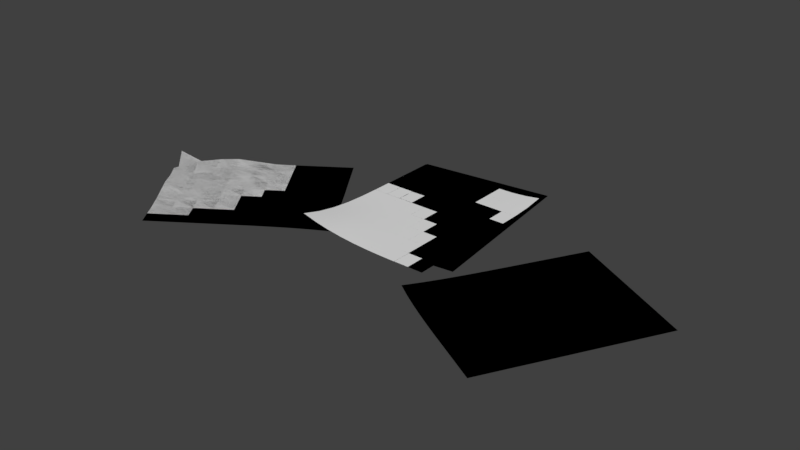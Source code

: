 # Source: papers01.blend  (saved by Blender 2.78.0; exported with 4.5.12 LTS)
import bpy
from mathutils import Matrix  # noqa: F401  (used for matrix-valued properties, if any)

bpy.ops.wm.read_factory_settings(use_empty=True)
scene = bpy.context.scene
scene.name = 'Scene'

# ---- collections
col_collection_1 = bpy.data.collections.new('Collection 1'); scene.collection.children.link(col_collection_1)

# ---- world
world_world = bpy.data.worlds.new('World'); scene.world = world_world
world_world.color = (0.05088, 0.05088, 0.05088)
world_world.use_sun_shadow = False
world_world.sun_shadow_jitter_overblur = 0.0
world_world.cycles.sampling_method = 'MANUAL'

# ---- meshes
me_plane = bpy.data.meshes.new('Plane')
me_plane.from_pydata([(0.085, -0.11, 0.001194), (-0.08952, -0.1057, 0.0131), (0.085, 0.11, 0.005636), (-0.085, 0.11, 0.001194), (0.085, 0.11, 0.005636), (-0.085, 0.11, 0.001194), (0.085, -0.11, 0.001194), (-0.08952, -0.1057, 0.0131), (0.085, -0.08556, 0.001194), (0.085, -0.06111, 0.001194), (0.085, -0.03667, 0.001194), (0.085, -0.01222, 0.001194), (0.085, 0.01222, 0.001194), (0.085, 0.03667, 0.001194), (0.085, 0.06111, 0.001211), (0.085, 0.08556, 0.002446), (0.06611, 0.11, 0.002999), (0.04722, 0.11, 0.00153), (0.02833, 0.11, 0.001194), (0.009444, 0.11, 0.001194), (-0.009444, 0.11, 0.001194), (-0.02833, 0.11, 0.001194), (-0.04722, 0.11, 0.001194), (-0.06611, 0.11, 0.001194), (-0.085, 0.08556, 0.001194), (-0.085, 0.06111, 0.001194), (-0.085, 0.03667, 0.001194), (-0.085, 0.01226, 0.00121), (-0.08504, -0.01194, 0.001482), (-0.08533, -0.03588, 0.002408), (-0.08605, -0.05954, 0.004388), (-0.08739, -0.08284, 0.007819), (-0.06952, -0.1075, 0.009592), (-0.04965, -0.1088, 0.006785), (-0.02993, -0.1095, 0.004625), (-0.01037, -0.1099, 0.003054), (0.009011, -0.11, 0.002006), (0.02821, -0.11, 0.001411), (0.04722, -0.11, 0.001198), (0.06611, -0.11, 0.001194), (0.06611, 0.08556, 0.00193), (0.06611, 0.06111, 0.001194), (0.06611, 0.03667, 0.001194), (0.06611, 0.01222, 0.001194), (0.06611, -0.01222, 0.001194), (0.06611, -0.03667, 0.001194), (0.06611, -0.06111, 0.001194), (0.06611, -0.08556, 0.001194), (0.04722, 0.08556, 0.001277), (0.04722, 0.06111, 0.001194), (0.04722, 0.03667, 0.001194), (0.04722, 0.01222, 0.001194), (0.04722, -0.01222, 0.001194), (0.04722, -0.03667, 0.001194), (0.04722, -0.06111, 0.001194), (0.04722, -0.08556, 0.001194), (0.02833, 0.08556, 0.001194), (0.02833, 0.06111, 0.001194), (0.02833, 0.03667, 0.001194), (0.02833, 0.01222, 0.001194), (0.02833, -0.01222, 0.001194), (0.02833, -0.03667, 0.001194), (0.02831, -0.06112, 0.001226), (0.02826, -0.08558, 0.001321), (0.009444, 0.08556, 0.001194), (0.009444, 0.06111, 0.001194), (0.009444, 0.03667, 0.001194), (0.009444, 0.01222, 0.001194), (0.009444, -0.01222, 0.001194), (0.009423, -0.03667, 0.001231), (0.009324, -0.06113, 0.001414), (0.009157, -0.08559, 0.001728), (-0.009444, 0.08556, 0.001194), (-0.009444, 0.06111, 0.001194), (-0.009444, 0.03667, 0.001194), (-0.009444, 0.01222, 0.001194), (-0.009448, -0.01222, 0.001204), (-0.009522, -0.03665, 0.00136), (-0.009741, -0.06106, 0.001802), (-0.01008, -0.08547, 0.002471), (-0.02833, 0.08556, 0.001194), (-0.02833, 0.06111, 0.001194), (-0.02833, 0.03667, 0.001194), (-0.02833, 0.01222, 0.001194), (-0.02835, -0.01219, 0.001246), (-0.02849, -0.03654, 0.001589), (-0.02886, -0.06085, 0.002399), (-0.02942, -0.08515, 0.003589), (-0.04722, 0.08556, 0.001194), (-0.04722, 0.06111, 0.001194), (-0.04722, 0.03667, 0.001194), (-0.04722, 0.01223, 0.001196), (-0.04725, -0.01212, 0.001323), (-0.04746, -0.03635, 0.001892), (-0.04799, -0.06047, 0.003154), (-0.04885, -0.08455, 0.005069), (-0.06611, 0.08556, 0.001194), (-0.06611, 0.06111, 0.001194), (-0.06611, 0.03667, 0.001194), (-0.06611, 0.01224, 0.001202), (-0.06615, -0.01202, 0.001413), (-0.06641, -0.0361, 0.0022), (-0.06708, -0.05998, 0.00391), (-0.06825, -0.08367, 0.006724), (0.085, 0.08556, 0.002446), (0.085, 0.06111, 0.001211), (0.085, 0.03667, 0.001194), (0.085, 0.01222, 0.001194), (0.085, -0.01222, 0.001194), (0.085, -0.03667, 0.001194), (0.085, -0.06111, 0.001194), (0.085, -0.08556, 0.001194), (0.06611, -0.11, 0.001194), (0.04722, -0.11, 0.001198), (0.02821, -0.11, 0.001411), (0.009011, -0.11, 0.002006), (-0.01037, -0.1099, 0.003054), (-0.02993, -0.1095, 0.004625), (-0.04965, -0.1088, 0.006785), (-0.06952, -0.1075, 0.009592), (-0.08739, -0.08284, 0.007819), (-0.08605, -0.05954, 0.004388), (-0.08533, -0.03588, 0.002408), (-0.08504, -0.01194, 0.001482), (-0.085, 0.01226, 0.00121), (-0.085, 0.03667, 0.001194), (-0.085, 0.06111, 0.001194), (-0.085, 0.08556, 0.001194), (-0.06611, 0.11, 0.001194), (-0.04722, 0.11, 0.001194), (-0.02833, 0.11, 0.001194), (-0.009444, 0.11, 0.001194), (0.009444, 0.11, 0.001194), (0.02833, 0.11, 0.001194), (0.04722, 0.11, 0.00153), (0.06611, 0.11, 0.002999), (0.06611, -0.08556, 0.001194), (0.06611, -0.06111, 0.001194), (0.06611, -0.03667, 0.001194), (0.06611, -0.01222, 0.001194), (0.06611, 0.01222, 0.001194), (0.06611, 0.03667, 0.001194), (0.06611, 0.06111, 0.001194), (0.06611, 0.08556, 0.00193), (0.04722, -0.08556, 0.001194), (0.04722, -0.06111, 0.001194), (0.04722, -0.03667, 0.001194), (0.04722, -0.01222, 0.001194), (0.04722, 0.01222, 0.001194), (0.04722, 0.03667, 0.001194), (0.04722, 0.06111, 0.001194), (0.04722, 0.08556, 0.001277), (0.02826, -0.08558, 0.001321), (0.02831, -0.06112, 0.001226), (0.02833, -0.03667, 0.001194), (0.02833, -0.01222, 0.001194), (0.02833, 0.01222, 0.001194), (0.02833, 0.03667, 0.001194), (0.02833, 0.06111, 0.001194), (0.02833, 0.08556, 0.001194), (0.009157, -0.08559, 0.001728), (0.009324, -0.06113, 0.001414), (0.009423, -0.03667, 0.001231), (0.009444, -0.01222, 0.001194), (0.009444, 0.01222, 0.001194), (0.009444, 0.03667, 0.001194), (0.009444, 0.06111, 0.001194), (0.009444, 0.08556, 0.001194), (-0.01008, -0.08547, 0.002471), (-0.009741, -0.06106, 0.001802), (-0.009522, -0.03665, 0.00136), (-0.009448, -0.01222, 0.001204), (-0.009444, 0.01222, 0.001194), (-0.009444, 0.03667, 0.001194), (-0.009444, 0.06111, 0.001194), (-0.009444, 0.08556, 0.001194), (-0.02942, -0.08515, 0.003589), (-0.02886, -0.06085, 0.002399), (-0.02849, -0.03654, 0.001589), (-0.02835, -0.01219, 0.001246), (-0.02833, 0.01222, 0.001194), (-0.02833, 0.03667, 0.001194), (-0.02833, 0.06111, 0.001194), (-0.02833, 0.08556, 0.001194), (-0.04885, -0.08455, 0.005069), (-0.04799, -0.06047, 0.003154), (-0.04746, -0.03635, 0.001892), (-0.04725, -0.01212, 0.001323), (-0.04722, 0.01223, 0.001196), (-0.04722, 0.03667, 0.001194), (-0.04722, 0.06111, 0.001194), (-0.04722, 0.08556, 0.001194), (-0.06825, -0.08367, 0.006724), (-0.06708, -0.05998, 0.00391), (-0.06641, -0.0361, 0.0022), (-0.06615, -0.01202, 0.001413), (-0.06611, 0.01224, 0.001202), (-0.06611, 0.03667, 0.001194), (-0.06611, 0.06111, 0.001194), (-0.06611, 0.08556, 0.001194), (0.2342, -0.2308, 0.0), (0.08395, -0.1419, 0.0), (0.3415, -0.03878, 0.0), (0.1932, 0.04418, 0.0), (0.3415, -0.03878, 0.0), (0.1932, 0.04418, 0.0), (0.2342, -0.2308, 0.0), (0.08395, -0.1419, 0.0), (0.2461, -0.2095, 0.0), (0.258, -0.1881, 0.0), (0.27, -0.1668, 0.0), (0.2819, -0.1455, 0.0), (0.2938, -0.1241, 0.0), (0.3057, -0.1028, 0.0), (0.3177, -0.08146, 0.0), (0.3296, -0.06012, 0.0), (0.325, -0.02957, 0.0), (0.3086, -0.02035, 0.0), (0.2921, -0.01113, 0.0), (0.2756, -0.001912, 0.0), (0.2591, 0.007306, 0.0), (0.2426, 0.01652, 0.0), (0.2261, 0.02574, 0.0), (0.2096, 0.03496, 0.0), (0.1812, 0.02284, 0.0), (0.1693, 0.001507, 0.0), (0.1574, -0.01983, 0.0), (0.1455, -0.04114, 0.0), (0.1336, -0.06223, 0.0), (0.1217, -0.08299, 0.0), (0.1095, -0.1033, 0.0), (0.09695, -0.123, 0.0), (0.1005, -0.1533, 0.0), (0.1172, -0.164, 0.0), (0.1341, -0.1743, 0.0), (0.151, -0.1842, 0.0), (0.1678, -0.1938, 0.0), (0.1846, -0.2031, 0.0), (0.2012, -0.2124, 0.0), (0.2177, -0.2216, 0.0), (0.3131, -0.0509, 0.0), (0.3012, -0.07224, 0.0), (0.2893, -0.09357, 0.0), (0.2773, -0.1149, 0.0), (0.2654, -0.1362, 0.0), (0.2535, -0.1576, 0.0), (0.2415, -0.1789, 0.0), (0.2296, -0.2003, 0.0), (0.2966, -0.04168, 0.0), (0.2847, -0.06302, 0.0), (0.2728, -0.08436, 0.0), (0.2608, -0.1057, 0.0), (0.2489, -0.127, 0.0), (0.237, -0.1484, 0.0), (0.2251, -0.1697, 0.0), (0.2131, -0.191, 0.0), (0.2801, -0.03247, 0.0), (0.2682, -0.0538, 0.0), (0.2563, -0.07514, 0.0), (0.2444, -0.09647, 0.0), (0.2324, -0.1178, 0.0), (0.2205, -0.1391, 0.0), (0.2085, -0.1605, 0.0), (0.1966, -0.1818, 0.0), (0.2637, -0.02325, 0.0), (0.2517, -0.04458, 0.0), (0.2398, -0.06592, 0.0), (0.2279, -0.08726, 0.0), (0.2159, -0.1086, 0.0), (0.204, -0.1299, 0.0), (0.192, -0.1512, 0.0), (0.1799, -0.1725, 0.0), (0.2472, -0.01403, 0.0), (0.2352, -0.03537, 0.0), (0.2233, -0.0567, 0.0), (0.2114, -0.07804, 0.0), (0.1995, -0.09937, 0.0), (0.1875, -0.1207, 0.0), (0.1754, -0.1419, 0.0), (0.1632, -0.163, 0.0), (0.2307, -0.004812, 0.0), (0.2188, -0.02615, 0.0), (0.2068, -0.04748, 0.0), (0.1949, -0.06882, 0.0), (0.183, -0.09012, 0.0), (0.171, -0.1113, 0.0), (0.1588, -0.1323, 0.0), (0.1464, -0.1533, 0.0), (0.2142, 0.004406, 0.0), (0.2023, -0.01693, 0.0), (0.1903, -0.03827, 0.0), (0.1784, -0.0596, 0.0), (0.1665, -0.08083, 0.0), (0.1545, -0.1019, 0.0), (0.1423, -0.1227, 0.0), (0.1298, -0.1433, 0.0), (0.1977, 0.01362, 0.0), (0.1858, -0.007711, 0.0), (0.1739, -0.02905, 0.0), (0.1619, -0.05037, 0.0), (0.1501, -0.07153, 0.0), (0.1381, -0.09241, 0.0), (0.1258, -0.1129, 0.0), (0.1133, -0.133, 0.0), (0.3296, -0.06012, 0.0), (0.3177, -0.08146, 0.0), (0.3057, -0.1028, 0.0), (0.2938, -0.1241, 0.0), (0.2819, -0.1455, 0.0), (0.27, -0.1668, 0.0), (0.258, -0.1881, 0.0), (0.2461, -0.2095, 0.0), (0.2177, -0.2216, 0.0), (0.2012, -0.2124, 0.0), (0.1846, -0.2031, 0.0), (0.1678, -0.1938, 0.0), (0.151, -0.1842, 0.0), (0.1341, -0.1743, 0.0), (0.1172, -0.164, 0.0), (0.1005, -0.1533, 0.0), (0.09695, -0.123, 0.0), (0.1095, -0.1033, 0.0), (0.1217, -0.08299, 0.0), (0.1336, -0.06223, 0.0), (0.1455, -0.04114, 0.0), (0.1574, -0.01983, 0.0), (0.1693, 0.001507, 0.0), (0.1812, 0.02284, 0.0), (0.2096, 0.03496, 0.0), (0.2261, 0.02574, 0.0), (0.2426, 0.01652, 0.0), (0.2591, 0.007306, 0.0), (0.2756, -0.001912, 0.0), (0.2921, -0.01113, 0.0), (0.3086, -0.02035, 0.0), (0.325, -0.02957, 0.0), (0.2296, -0.2003, 0.0), (0.2415, -0.1789, 0.0), (0.2535, -0.1576, 0.0), (0.2654, -0.1362, 0.0), (0.2773, -0.1149, 0.0), (0.2893, -0.09357, 0.0), (0.3012, -0.07224, 0.0), (0.3131, -0.0509, 0.0), (0.2131, -0.191, 0.0), (0.2251, -0.1697, 0.0), (0.237, -0.1484, 0.0), (0.2489, -0.127, 0.0), (0.2608, -0.1057, 0.0), (0.2728, -0.08436, 0.0), (0.2847, -0.06302, 0.0), (0.2966, -0.04168, 0.0), (0.1966, -0.1818, 0.0), (0.2085, -0.1605, 0.0), (0.2205, -0.1391, 0.0), (0.2324, -0.1178, 0.0), (0.2444, -0.09647, 0.0), (0.2563, -0.07514, 0.0), (0.2682, -0.0538, 0.0), (0.2801, -0.03247, 0.0), (0.1799, -0.1725, 0.0), (0.192, -0.1512, 0.0), (0.204, -0.1299, 0.0), (0.2159, -0.1086, 0.0), (0.2279, -0.08726, 0.0), (0.2398, -0.06592, 0.0), (0.2517, -0.04458, 0.0), (0.2637, -0.02325, 0.0), (0.1632, -0.163, 0.0), (0.1754, -0.1419, 0.0), (0.1875, -0.1207, 0.0), (0.1995, -0.09937, 0.0), (0.2114, -0.07804, 0.0), (0.2233, -0.0567, 0.0), (0.2352, -0.03537, 0.0), (0.2472, -0.01403, 0.0), (0.1464, -0.1533, 0.0), (0.1588, -0.1323, 0.0), (0.171, -0.1113, 0.0), (0.183, -0.09012, 0.0), (0.1949, -0.06882, 0.0), (0.2068, -0.04748, 0.0), (0.2188, -0.02615, 0.0), (0.2307, -0.004812, 0.0), (0.1298, -0.1433, 0.0), (0.1423, -0.1227, 0.0), (0.1545, -0.1019, 0.0), (0.1665, -0.08083, 0.0), (0.1784, -0.0596, 0.0), (0.1903, -0.03827, 0.0), (0.2023, -0.01693, 0.0), (0.2142, 0.004406, 0.0), (0.1133, -0.133, 0.0), (0.1258, -0.1129, 0.0), (0.1381, -0.09241, 0.0), (0.1501, -0.07153, 0.0), (0.1619, -0.05037, 0.0), (0.1739, -0.02905, 0.0), (0.1858, -0.007711, 0.0), (0.1977, 0.01362, 0.0), (-0.08567, -0.09644, 0.0), (-0.106, -0.1087, 0.0), (-0.1261, -0.1216, 0.0), (-0.1462, -0.1348, 0.0), (-0.332, -0.078, 0.01367), (-0.2367, -0.2188, 0.0), (-0.1497, 0.04525, 0.0), (-0.05552, -0.1017, 0.0), (-0.17, 0.03156, 0.0), (-0.1902, 0.01786, 0.0), (-0.2105, 0.004168, 0.0), (-0.2307, -0.009527, 0.0002027), (-0.251, -0.02322, 0.002814), (-0.2712, -0.03692, 0.005584), (-0.2915, -0.05061, 0.004139), (-0.3117, -0.06431, 0.0005456), (-0.3214, -0.09365, 0.0001194), (-0.3108, -0.1093, 0.006763), (-0.3002, -0.1249, 0.004991), (-0.2896, -0.1406, 0.00583), (-0.279, -0.1562, 0.00379), (-0.2685, -0.1719, 0.001239), (-0.2579, -0.1875, 5.815e-05), (-0.2473, -0.2032, 0.0), (-0.2165, -0.2051, 0.0), (-0.1962, -0.1914, 0.0), (-0.176, -0.1777, 0.0), (-0.1558, -0.1641, 0.0), (-0.1357, -0.1505, 0.0), (-0.1157, -0.1374, 0.0), (-0.09569, -0.1247, 0.0), (-0.07563, -0.1128, 0.0), (-0.06518, -0.08412, 0.0), (-0.07529, -0.06697, 0.0), (-0.08573, -0.05021, 0.0), (-0.09637, -0.0338, 0.0), (-0.1071, -0.01767, 0.0), (-0.1179, -0.001772, 0.0), (-0.1286, 0.01396, 0.0), (-0.1391, 0.02961, 0.0), (-0.3011, -0.07995, 0.006053), (-0.2809, -0.06626, 0.001281), (-0.2606, -0.05256, 0.0003544), (-0.2404, -0.03887, 0.0004583), (-0.2201, -0.02517, 0.0005744), (-0.1999, -0.01148, 0.0), (-0.1796, 0.002216, 0.0), (-0.1594, 0.01591, 0.0), (-0.2905, -0.0956, 0.0005866), (-0.2703, -0.0819, 0.002863), (-0.25, -0.06821, 0.00496), (-0.2298, -0.05451, 0.002703), (-0.2096, -0.04082, 0.0001196), (-0.1893, -0.02712, 0.0), (-0.1691, -0.01343, 0.0), (-0.1488, 0.0002649, 0.0), (-0.28, -0.1112, 0.002432), (-0.2597, -0.09755, 0.001114), (-0.2395, -0.08386, 0.003678), (-0.2192, -0.07016, 0.000179), (-0.199, -0.05647, 3.849e-06), (-0.1787, -0.04277, 0.0), (-0.1585, -0.02909, 0.0), (-0.1382, -0.01543, 0.0), (-0.2694, -0.1269, 0.003862), (-0.2491, -0.1132, 0.0005381), (-0.2289, -0.0995, 0.001202), (-0.2086, -0.08581, 6.257e-05), (-0.1884, -0.07211, 0.0), (-0.1681, -0.05843, 0.0), (-0.1478, -0.04481, 0.0), (-0.1275, -0.03125, 0.0), (-0.2588, -0.1425, 0.002602), (-0.2385, -0.1288, 0.0001646), (-0.2183, -0.1151, 0.0007744), (-0.1981, -0.1015, 0.0), (-0.1778, -0.08776, 0.0), (-0.1575, -0.07414, 0.0), (-0.1372, -0.06064, 0.0), (-0.1168, -0.04724, 0.0), (-0.2482, -0.1582, 0.0005096), (-0.228, -0.1445, 2.924e-05), (-0.2077, -0.1308, 5.212e-06), (-0.1875, -0.1171, 0.0), (-0.1672, -0.1034, 0.0), (-0.147, -0.08991, 0.0), (-0.1266, -0.07659, 0.0), (-0.1062, -0.06345, 0.0), (-0.2376, -0.1738, 6.364e-05), (-0.2174, -0.1601, 0.0), (-0.1971, -0.1464, 0.0), (-0.1769, -0.1327, 0.0), (-0.1567, -0.1191, 0.0), (-0.1365, -0.1057, 0.0), (-0.1162, -0.09266, 0.0), (-0.09582, -0.07987, 0.0), (-0.227, -0.1895, 0.0), (-0.2068, -0.1758, 0.0), (-0.1866, -0.1621, 0.0), (-0.1663, -0.1484, 0.0), (-0.1462, -0.1348, 0.0), (-0.1261, -0.1216, 0.0), (-0.106, -0.1087, 0.0), (-0.08567, -0.09644, 0.0), (-0.1663, -0.1484, 0.0), (-0.1866, -0.1621, 0.0), (-0.2068, -0.1758, 0.0), (-0.227, -0.1895, 0.0), (-0.09582, -0.07987, 0.0), (-0.1162, -0.09266, 0.0), (-0.1365, -0.1057, 0.0), (-0.1567, -0.1191, 0.0), (-0.1769, -0.1327, 0.0), (-0.1971, -0.1464, 0.0), (-0.2174, -0.1601, 0.0), (-0.2376, -0.1738, 6.364e-05), (-0.1062, -0.06345, 0.0), (-0.1266, -0.07659, 0.0), (-0.147, -0.08991, 0.0), (-0.1672, -0.1034, 0.0), (-0.1875, -0.1171, 0.0), (-0.2077, -0.1308, 5.212e-06), (-0.228, -0.1445, 2.924e-05), (-0.2482, -0.1582, 0.0005096), (-0.1168, -0.04724, 0.0), (-0.1372, -0.06064, 0.0), (-0.1575, -0.07414, 0.0), (-0.1778, -0.08776, 0.0), (-0.1981, -0.1015, 0.0), (-0.2183, -0.1151, 0.0007744), (-0.2385, -0.1288, 0.0001646), (-0.2588, -0.1425, 0.002602), (-0.1275, -0.03125, 0.0), (-0.1478, -0.04481, 0.0), (-0.1681, -0.05843, 0.0), (-0.1884, -0.07211, 0.0), (-0.2086, -0.08581, 6.257e-05), (-0.2289, -0.0995, 0.001202), (-0.2491, -0.1132, 0.0005381), (-0.2694, -0.1269, 0.003862), (-0.1382, -0.01543, 0.0), (-0.1585, -0.02909, 0.0), (-0.1787, -0.04277, 0.0), (-0.199, -0.05647, 3.849e-06), (-0.2192, -0.07016, 0.000179), (-0.2395, -0.08386, 0.003678), (-0.2597, -0.09755, 0.001114), (-0.28, -0.1112, 0.002432), (-0.1488, 0.0002649, 0.0), (-0.1691, -0.01343, 0.0), (-0.1893, -0.02712, 0.0), (-0.2096, -0.04082, 0.0001196), (-0.2298, -0.05451, 0.002703), (-0.25, -0.06821, 0.00496), (-0.2703, -0.0819, 0.002863), (-0.2905, -0.0956, 0.0005866), (-0.1594, 0.01591, 0.0), (-0.1796, 0.002216, 0.0), (-0.1999, -0.01148, 0.0), (-0.2201, -0.02517, 0.0005744), (-0.2404, -0.03887, 0.0004583), (-0.2606, -0.05256, 0.0003544), (-0.2809, -0.06626, 0.001281), (-0.3011, -0.07995, 0.006053), (-0.1391, 0.02961, 0.0), (-0.1286, 0.01396, 0.0), (-0.1179, -0.001772, 0.0), (-0.1071, -0.01767, 0.0), (-0.09637, -0.0338, 0.0), (-0.08573, -0.05021, 0.0), (-0.07529, -0.06697, 0.0), (-0.06518, -0.08412, 0.0), (-0.07563, -0.1128, 0.0), (-0.09569, -0.1247, 0.0), (-0.1157, -0.1374, 0.0), (-0.1357, -0.1505, 0.0), (-0.1558, -0.1641, 0.0), (-0.176, -0.1777, 0.0), (-0.1962, -0.1914, 0.0), (-0.2165, -0.2051, 0.0), (-0.2473, -0.2032, 0.0), (-0.2579, -0.1875, 5.815e-05), (-0.2685, -0.1719, 0.001239), (-0.279, -0.1562, 0.00379), (-0.2896, -0.1406, 0.00583), (-0.3002, -0.1249, 0.004991), (-0.3108, -0.1093, 0.006763), (-0.3214, -0.09365, 0.0001194), (-0.3117, -0.06431, 0.0005456), (-0.2915, -0.05061, 0.004139), (-0.2712, -0.03692, 0.005584), (-0.251, -0.02322, 0.002814), (-0.2307, -0.009527, 0.0002027), (-0.2105, 0.004168, 0.0), (-0.1902, 0.01786, 0.0), (-0.17, 0.03156, 0.0), (-0.05552, -0.1017, 0.0), (-0.1497, 0.04525, 0.0), (-0.2367, -0.2188, 0.0), (-0.332, -0.078, 0.01367), (0.1075, -0.08613, 7.451e-09), (-0.06641, -0.1012, 7.451e-09), (0.08315, 0.1325, 7.451e-09), (-0.08581, 0.1137, 7.451e-09), (0.08315, 0.1325, 7.451e-09), (-0.08581, 0.1137, 7.451e-09), (0.1075, -0.08613, 7.451e-09), (-0.06641, -0.1012, 7.451e-09), (0.1048, -0.06183, 7.451e-09), (0.1021, -0.03754, 7.451e-09), (0.09939, -0.01324, 7.451e-09), (0.09668, 0.01105, 7.451e-09), (0.09398, 0.03534, 7.451e-09), (0.09127, 0.05964, 7.451e-09), (0.08856, 0.08393, 7.451e-09), (0.08585, 0.1082, 7.451e-09), (0.06437, 0.1304, 7.451e-09), (0.0456, 0.1283, 7.451e-09), (0.02683, 0.1262, 7.451e-09), (0.008055, 0.1242, 7.451e-09), (-0.01072, 0.1221, 7.451e-09), (-0.02949, 0.12, 7.451e-09), (-0.04826, 0.1179, 7.451e-09), (-0.06704, 0.1158, 7.451e-09), (-0.0831, 0.0894, 7.451e-09), (-0.08039, 0.0651, 7.451e-09), (-0.07769, 0.04081, 7.451e-09), (-0.07498, 0.01655, 7.451e-09), (-0.07234, -0.0075, 7.451e-09), (-0.06998, -0.03133, 7.451e-09), (-0.06808, -0.05492, 7.451e-09), (-0.06683, -0.07823, 7.451e-09), (-0.04633, -0.1008, 7.451e-09), (-0.02645, -0.09983, 7.451e-09), (-0.006762, -0.09838, 7.451e-09), (0.01272, -0.09659, 7.451e-09), (0.03199, -0.09458, 7.451e-09), (0.05107, -0.09245, 7.451e-09), (0.06997, -0.09031, 7.451e-09), (0.08874, -0.08822, 7.451e-09), (0.06708, 0.1061, 7.451e-09), (0.06979, 0.08184, 7.451e-09), (0.0725, 0.05755, 7.451e-09), (0.0752, 0.03325, 7.451e-09), (0.07791, 0.008958, 7.451e-09), (0.08062, -0.01534, 7.451e-09), (0.08333, -0.03963, 7.451e-09), (0.08603, -0.06392, 7.451e-09), (0.04831, 0.104, 7.451e-09), (0.05102, 0.07975, 7.451e-09), (0.05372, 0.05545, 7.451e-09), (0.05643, 0.03116, 7.451e-09), (0.05914, 0.006866, 7.451e-09), (0.06185, -0.01743, 7.451e-09), (0.06455, -0.04172, 7.451e-09), (0.06726, -0.06602, 7.451e-09), (0.02954, 0.102, 7.451e-09), (0.03224, 0.07766, 7.451e-09), (0.03495, 0.05336, 7.451e-09), (0.03766, 0.02907, 7.451e-09), (0.04037, 0.004774, 7.451e-09), (0.04307, -0.01952, 7.451e-09), (0.04576, -0.04383, 7.451e-09), (0.04842, -0.06814, 7.451e-09), (0.01076, 0.09986, 7.451e-09), (0.01347, 0.07556, 7.451e-09), (0.01618, 0.05127, 7.451e-09), (0.01889, 0.02698, 7.451e-09), (0.02159, 0.002682, 7.451e-09), (0.02428, -0.02162, 7.451e-09), (0.02689, -0.04594, 7.451e-09), (0.02943, -0.07026, 7.451e-09), (-0.00801, 0.09777, 7.451e-09), (-0.005302, 0.07347, 7.451e-09), (-0.002595, 0.04918, 7.451e-09), (0.0001123, 0.02488, 7.451e-09), (0.002815, 0.0005924, 7.451e-09), (0.005447, -0.02369, 7.451e-09), (0.007935, -0.04798, 7.451e-09), (0.01031, -0.07228, 7.451e-09), (-0.02678, 0.09567, 7.451e-09), (-0.02408, 0.07138, 7.451e-09), (-0.02137, 0.04709, 7.451e-09), (-0.01866, 0.02279, 7.451e-09), (-0.01597, -0.001471, 7.451e-09), (-0.01342, -0.02569, 7.451e-09), (-0.01109, -0.04989, 7.451e-09), (-0.008956, -0.07411, 7.451e-09), (-0.04556, 0.09358, 7.451e-09), (-0.04285, 0.06929, 7.451e-09), (-0.04014, 0.04499, 7.451e-09), (-0.03743, 0.02071, 7.451e-09), (-0.03476, -0.003494, 7.451e-09), (-0.03229, -0.0276, 7.451e-09), (-0.03015, -0.05164, 7.451e-09), (-0.02833, -0.07566, 7.451e-09), (-0.06433, 0.09149, 7.451e-09), (-0.06162, 0.0672, 7.451e-09), (-0.05891, 0.0429, 7.451e-09), (-0.0562, 0.01863, 7.451e-09), (-0.05356, -0.005491, 7.451e-09), (-0.05116, -0.02945, 7.451e-09), (-0.04918, -0.05326, 7.451e-09), (-0.04772, -0.07693, 7.451e-09), (0.08585, 0.1082, 7.451e-09), (0.08856, 0.08393, 7.451e-09), (0.09127, 0.05964, 7.451e-09), (0.09398, 0.03534, 7.451e-09), (0.09668, 0.01105, 7.451e-09), (0.09939, -0.01324, 7.451e-09), (0.1021, -0.03754, 7.451e-09), (0.1048, -0.06183, 7.451e-09), (0.08874, -0.08822, 7.451e-09), (0.06997, -0.09031, 7.451e-09), (0.05107, -0.09245, 7.451e-09), (0.03199, -0.09458, 7.451e-09), (0.01272, -0.09659, 7.451e-09), (-0.006762, -0.09838, 7.451e-09), (-0.02645, -0.09983, 7.451e-09), (-0.04633, -0.1008, 7.451e-09), (-0.06683, -0.07823, 7.451e-09), (-0.06808, -0.05492, 7.451e-09), (-0.06998, -0.03133, 7.451e-09), (-0.07234, -0.0075, 7.451e-09), (-0.07498, 0.01655, 7.451e-09), (-0.07769, 0.04081, 7.451e-09), (-0.08039, 0.0651, 7.451e-09), (-0.0831, 0.0894, 7.451e-09), (-0.06704, 0.1158, 7.451e-09), (-0.04826, 0.1179, 7.451e-09), (-0.02949, 0.12, 7.451e-09), (-0.01072, 0.1221, 7.451e-09), (0.008055, 0.1242, 7.451e-09), (0.02683, 0.1262, 7.451e-09), (0.0456, 0.1283, 7.451e-09), (0.06437, 0.1304, 7.451e-09), (0.08603, -0.06392, 7.451e-09), (0.08333, -0.03963, 7.451e-09), (0.08062, -0.01534, 7.451e-09), (0.07791, 0.008958, 7.451e-09), (0.0752, 0.03325, 7.451e-09), (0.0725, 0.05755, 7.451e-09), (0.06979, 0.08184, 7.451e-09), (0.06708, 0.1061, 7.451e-09), (0.06726, -0.06602, 7.451e-09), (0.06455, -0.04172, 7.451e-09), (0.06185, -0.01743, 7.451e-09), (0.05914, 0.006866, 7.451e-09), (0.05643, 0.03116, 7.451e-09), (0.05372, 0.05545, 7.451e-09), (0.05102, 0.07975, 7.451e-09), (0.04831, 0.104, 7.451e-09), (0.04842, -0.06814, 7.451e-09), (0.04576, -0.04383, 7.451e-09), (0.04307, -0.01952, 7.451e-09), (0.04037, 0.004774, 7.451e-09), (0.03766, 0.02907, 7.451e-09), (0.03495, 0.05336, 7.451e-09), (0.03224, 0.07766, 7.451e-09), (0.02954, 0.102, 7.451e-09), (0.02943, -0.07026, 7.451e-09), (0.02689, -0.04594, 7.451e-09), (0.02428, -0.02162, 7.451e-09), (0.02159, 0.002682, 7.451e-09), (0.01889, 0.02698, 7.451e-09), (0.01618, 0.05127, 7.451e-09), (0.01347, 0.07556, 7.451e-09), (0.01076, 0.09986, 7.451e-09), (0.01031, -0.07228, 7.451e-09), (0.007935, -0.04798, 7.451e-09), (0.005447, -0.02369, 7.451e-09), (0.002815, 0.0005924, 7.451e-09), (0.0001123, 0.02488, 7.451e-09), (-0.002595, 0.04918, 7.451e-09), (-0.005302, 0.07347, 7.451e-09), (-0.00801, 0.09777, 7.451e-09), (-0.008956, -0.07411, 7.451e-09), (-0.01109, -0.04989, 7.451e-09), (-0.01342, -0.02569, 7.451e-09), (-0.01597, -0.001471, 7.451e-09), (-0.01866, 0.02279, 7.451e-09), (-0.02137, 0.04709, 7.451e-09), (-0.02408, 0.07138, 7.451e-09), (-0.02678, 0.09567, 7.451e-09), (-0.02833, -0.07566, 7.451e-09), (-0.03015, -0.05164, 7.451e-09), (-0.03229, -0.0276, 7.451e-09), (-0.03476, -0.003494, 7.451e-09), (-0.03743, 0.02071, 7.451e-09), (-0.04014, 0.04499, 7.451e-09), (-0.04285, 0.06929, 7.451e-09), (-0.04556, 0.09358, 7.451e-09), (-0.04772, -0.07693, 7.451e-09), (-0.04918, -0.05326, 7.451e-09), (-0.05116, -0.02945, 7.451e-09), (-0.05356, -0.005491, 7.451e-09), (-0.0562, 0.01863, 7.451e-09), (-0.05891, 0.0429, 7.451e-09), (-0.06162, 0.0672, 7.451e-09), (-0.06433, 0.09149, 7.451e-09)], [], [(199, 127, 3, 128), (103, 31, 7, 32), (8, 47, 39, 6), (47, 55, 38, 39), (55, 63, 37, 38), (63, 71, 36, 37), (71, 79, 35, 36), (79, 87, 34, 35), (87, 95, 33, 34), (95, 103, 32, 33), (4, 16, 40, 15), (15, 40, 41, 14), (14, 41, 42, 13), (13, 42, 43, 12), (12, 43, 44, 11), (11, 44, 45, 10), (10, 45, 46, 9), (9, 46, 47, 8), (16, 17, 48, 40), (40, 48, 49, 41), (41, 49, 50, 42), (42, 50, 51, 43), (43, 51, 52, 44), (44, 52, 53, 45), (45, 53, 54, 46), (46, 54, 55, 47), (17, 18, 56, 48), (48, 56, 57, 49), (49, 57, 58, 50), (50, 58, 59, 51), (51, 59, 60, 52), (52, 60, 61, 53), (53, 61, 62, 54), (54, 62, 63, 55), (18, 19, 64, 56), (56, 64, 65, 57), (57, 65, 66, 58), (58, 66, 67, 59), (59, 67, 68, 60), (60, 68, 69, 61), (61, 69, 70, 62), (62, 70, 71, 63), (19, 20, 72, 64), (64, 72, 73, 65), (65, 73, 74, 66), (66, 74, 75, 67), (67, 75, 76, 68), (68, 76, 77, 69), (69, 77, 78, 70), (70, 78, 79, 71), (20, 21, 80, 72), (72, 80, 81, 73), (73, 81, 82, 74), (74, 82, 83, 75), (75, 83, 84, 76), (76, 84, 85, 77), (77, 85, 86, 78), (78, 86, 87, 79), (21, 22, 88, 80), (80, 88, 89, 81), (81, 89, 90, 82), (82, 90, 91, 83), (83, 91, 92, 84), (84, 92, 93, 85), (85, 93, 94, 86), (86, 94, 95, 87), (22, 23, 96, 88), (88, 96, 97, 89), (89, 97, 98, 90), (90, 98, 99, 91), (91, 99, 100, 92), (92, 100, 101, 93), (93, 101, 102, 94), (94, 102, 103, 95), (23, 5, 24, 96), (96, 24, 25, 97), (97, 25, 26, 98), (98, 26, 27, 99), (99, 27, 28, 100), (100, 28, 29, 101), (101, 29, 30, 102), (102, 30, 31, 103), (104, 143, 135, 2), (143, 151, 134, 135), (151, 159, 133, 134), (159, 167, 132, 133), (167, 175, 131, 132), (175, 183, 130, 131), (183, 191, 129, 130), (191, 199, 128, 129), (0, 112, 136, 111), (111, 136, 137, 110), (110, 137, 138, 109), (109, 138, 139, 108), (108, 139, 140, 107), (107, 140, 141, 106), (106, 141, 142, 105), (105, 142, 143, 104), (112, 113, 144, 136), (136, 144, 145, 137), (137, 145, 146, 138), (138, 146, 147, 139), (139, 147, 148, 140), (140, 148, 149, 141), (141, 149, 150, 142), (142, 150, 151, 143), (113, 114, 152, 144), (144, 152, 153, 145), (145, 153, 154, 146), (146, 154, 155, 147), (147, 155, 156, 148), (148, 156, 157, 149), (149, 157, 158, 150), (150, 158, 159, 151), (114, 115, 160, 152), (152, 160, 161, 153), (153, 161, 162, 154), (154, 162, 163, 155), (155, 163, 164, 156), (156, 164, 165, 157), (157, 165, 166, 158), (158, 166, 167, 159), (115, 116, 168, 160), (160, 168, 169, 161), (161, 169, 170, 162), (162, 170, 171, 163), (163, 171, 172, 164), (164, 172, 173, 165), (165, 173, 174, 166), (166, 174, 175, 167), (116, 117, 176, 168), (168, 176, 177, 169), (169, 177, 178, 170), (170, 178, 179, 171), (171, 179, 180, 172), (172, 180, 181, 173), (173, 181, 182, 174), (174, 182, 183, 175), (117, 118, 184, 176), (176, 184, 185, 177), (177, 185, 186, 178), (178, 186, 187, 179), (179, 187, 188, 180), (180, 188, 189, 181), (181, 189, 190, 182), (182, 190, 191, 183), (118, 119, 192, 184), (184, 192, 193, 185), (185, 193, 194, 186), (186, 194, 195, 187), (187, 195, 196, 188), (188, 196, 197, 189), (189, 197, 198, 190), (190, 198, 199, 191), (119, 1, 120, 192), (192, 120, 121, 193), (193, 121, 122, 194), (194, 122, 123, 195), (195, 123, 124, 196), (196, 124, 125, 197), (197, 125, 126, 198), (198, 126, 127, 199), (399, 327, 203, 328), (303, 231, 207, 232), (208, 247, 239, 206), (247, 255, 238, 239), (255, 263, 237, 238), (263, 271, 236, 237), (271, 279, 235, 236), (279, 287, 234, 235), (287, 295, 233, 234), (295, 303, 232, 233), (204, 216, 240, 215), (215, 240, 241, 214), (214, 241, 242, 213), (213, 242, 243, 212), (212, 243, 244, 211), (211, 244, 245, 210), (210, 245, 246, 209), (209, 246, 247, 208), (216, 217, 248, 240), (240, 248, 249, 241), (241, 249, 250, 242), (242, 250, 251, 243), (243, 251, 252, 244), (244, 252, 253, 245), (245, 253, 254, 246), (246, 254, 255, 247), (217, 218, 256, 248), (248, 256, 257, 249), (249, 257, 258, 250), (250, 258, 259, 251), (251, 259, 260, 252), (252, 260, 261, 253), (253, 261, 262, 254), (254, 262, 263, 255), (218, 219, 264, 256), (256, 264, 265, 257), (257, 265, 266, 258), (258, 266, 267, 259), (259, 267, 268, 260), (260, 268, 269, 261), (261, 269, 270, 262), (262, 270, 271, 263), (219, 220, 272, 264), (264, 272, 273, 265), (265, 273, 274, 266), (266, 274, 275, 267), (267, 275, 276, 268), (268, 276, 277, 269), (269, 277, 278, 270), (270, 278, 279, 271), (220, 221, 280, 272), (272, 280, 281, 273), (273, 281, 282, 274), (274, 282, 283, 275), (275, 283, 284, 276), (276, 284, 285, 277), (277, 285, 286, 278), (278, 286, 287, 279), (221, 222, 288, 280), (280, 288, 289, 281), (281, 289, 290, 282), (282, 290, 291, 283), (283, 291, 292, 284), (284, 292, 293, 285), (285, 293, 294, 286), (286, 294, 295, 287), (222, 223, 296, 288), (288, 296, 297, 289), (289, 297, 298, 290), (290, 298, 299, 291), (291, 299, 300, 292), (292, 300, 301, 293), (293, 301, 302, 294), (294, 302, 303, 295), (223, 205, 224, 296), (296, 224, 225, 297), (297, 225, 226, 298), (298, 226, 227, 299), (299, 227, 228, 300), (300, 228, 229, 301), (301, 229, 230, 302), (302, 230, 231, 303), (304, 343, 335, 202), (343, 351, 334, 335), (351, 359, 333, 334), (359, 367, 332, 333), (367, 375, 331, 332), (375, 383, 330, 331), (383, 391, 329, 330), (391, 399, 328, 329), (200, 312, 336, 311), (311, 336, 337, 310), (310, 337, 338, 309), (309, 338, 339, 308), (308, 339, 340, 307), (307, 340, 341, 306), (306, 341, 342, 305), (305, 342, 343, 304), (312, 313, 344, 336), (336, 344, 345, 337), (337, 345, 346, 338), (338, 346, 347, 339), (339, 347, 348, 340), (340, 348, 349, 341), (341, 349, 350, 342), (342, 350, 351, 343), (313, 314, 352, 344), (344, 352, 353, 345), (345, 353, 354, 346), (346, 354, 355, 347), (347, 355, 356, 348), (348, 356, 357, 349), (349, 357, 358, 350), (350, 358, 359, 351), (314, 315, 360, 352), (352, 360, 361, 353), (353, 361, 362, 354), (354, 362, 363, 355), (355, 363, 364, 356), (356, 364, 365, 357), (357, 365, 366, 358), (358, 366, 367, 359), (315, 316, 368, 360), (360, 368, 369, 361), (361, 369, 370, 362), (362, 370, 371, 363), (363, 371, 372, 364), (364, 372, 373, 365), (365, 373, 374, 366), (366, 374, 375, 367), (316, 317, 376, 368), (368, 376, 377, 369), (369, 377, 378, 370), (370, 378, 379, 371), (371, 379, 380, 372), (372, 380, 381, 373), (373, 381, 382, 374), (374, 382, 383, 375), (317, 318, 384, 376), (376, 384, 385, 377), (377, 385, 386, 378), (378, 386, 387, 379), (379, 387, 388, 380), (380, 388, 389, 381), (381, 389, 390, 382), (382, 390, 391, 383), (318, 319, 392, 384), (384, 392, 393, 385), (385, 393, 394, 386), (386, 394, 395, 387), (387, 395, 396, 388), (388, 396, 397, 389), (389, 397, 398, 390), (390, 398, 399, 391), (319, 201, 320, 392), (392, 320, 321, 393), (393, 321, 322, 394), (394, 322, 323, 395), (395, 323, 324, 396), (396, 324, 325, 397), (397, 325, 326, 398), (398, 326, 327, 399), (401, 400, 572, 573), (503, 431, 407, 432), (408, 447, 439, 406), (447, 455, 438, 439), (455, 463, 437, 438), (463, 471, 436, 437), (471, 479, 435, 436), (479, 487, 434, 435), (487, 495, 433, 434), (495, 503, 432, 433), (404, 416, 440, 415), (415, 440, 441, 414), (414, 441, 442, 413), (413, 442, 443, 412), (412, 443, 444, 411), (411, 444, 445, 410), (410, 445, 446, 409), (409, 446, 447, 408), (416, 417, 448, 440), (440, 448, 449, 441), (441, 449, 450, 442), (442, 450, 451, 443), (443, 451, 452, 444), (444, 452, 453, 445), (445, 453, 454, 446), (446, 454, 455, 447), (417, 418, 456, 448), (448, 456, 457, 449), (449, 457, 458, 450), (450, 458, 459, 451), (451, 459, 460, 452), (452, 460, 461, 453), (453, 461, 462, 454), (454, 462, 463, 455), (418, 419, 464, 456), (456, 464, 465, 457), (457, 465, 466, 458), (458, 466, 467, 459), (459, 467, 468, 460), (460, 468, 469, 461), (461, 469, 470, 462), (462, 470, 471, 463), (419, 420, 472, 464), (464, 472, 473, 465), (465, 473, 474, 466), (466, 474, 475, 467), (467, 475, 476, 468), (468, 476, 477, 469), (469, 477, 478, 470), (470, 478, 479, 471), (420, 421, 480, 472), (472, 480, 481, 473), (473, 481, 482, 474), (474, 482, 483, 475), (475, 483, 484, 476), (476, 484, 485, 477), (477, 485, 486, 478), (478, 486, 487, 479), (421, 422, 488, 480), (480, 488, 489, 481), (481, 489, 490, 482), (482, 490, 491, 483), (483, 491, 492, 484), (484, 492, 493, 485), (485, 493, 494, 486), (486, 494, 495, 487), (422, 423, 496, 488), (488, 496, 497, 489), (489, 497, 498, 490), (490, 498, 499, 491), (491, 499, 500, 492), (492, 500, 501, 493), (493, 501, 502, 494), (494, 502, 503, 495), (423, 405, 424, 496), (496, 424, 425, 497), (497, 425, 426, 498), (498, 426, 427, 499), (499, 427, 428, 500), (500, 428, 429, 501), (501, 429, 430, 502), (502, 430, 431, 503), (402, 401, 573, 574), (403, 402, 574, 575), (504, 403, 575, 576), (505, 504, 576, 577), (506, 505, 577, 578), (507, 506, 578, 579), (580, 507, 579, 598), (509, 508, 400, 401), (510, 509, 401, 402), (511, 510, 402, 403), (512, 511, 403, 504), (513, 512, 504, 505), (514, 513, 505, 506), (515, 514, 506, 507), (581, 515, 507, 580), (517, 516, 508, 509), (518, 517, 509, 510), (519, 518, 510, 511), (520, 519, 511, 512), (521, 520, 512, 513), (522, 521, 513, 514), (523, 522, 514, 515), (582, 523, 515, 581), (525, 524, 516, 517), (526, 525, 517, 518), (527, 526, 518, 519), (528, 527, 519, 520), (529, 528, 520, 521), (530, 529, 521, 522), (531, 530, 522, 523), (583, 531, 523, 582), (533, 532, 524, 525), (534, 533, 525, 526), (535, 534, 526, 527), (536, 535, 527, 528), (537, 536, 528, 529), (538, 537, 529, 530), (539, 538, 530, 531), (584, 539, 531, 583), (541, 540, 532, 533), (542, 541, 533, 534), (543, 542, 534, 535), (544, 543, 535, 536), (545, 544, 536, 537), (546, 545, 537, 538), (547, 546, 538, 539), (585, 547, 539, 584), (549, 548, 540, 541), (550, 549, 541, 542), (551, 550, 542, 543), (552, 551, 543, 544), (553, 552, 544, 545), (554, 553, 545, 546), (555, 554, 546, 547), (586, 555, 547, 585), (557, 556, 548, 549), (558, 557, 549, 550), (559, 558, 550, 551), (560, 559, 551, 552), (561, 560, 552, 553), (562, 561, 553, 554), (563, 562, 554, 555), (587, 563, 555, 586), (594, 595, 556, 557), (593, 594, 557, 558), (592, 593, 558, 559), (591, 592, 559, 560), (590, 591, 560, 561), (589, 590, 561, 562), (588, 589, 562, 563), (599, 588, 563, 587), (508, 570, 571, 400), (516, 569, 570, 508), (524, 568, 569, 516), (532, 567, 568, 524), (540, 566, 567, 532), (548, 565, 566, 540), (556, 564, 565, 548), (595, 597, 564, 556), (400, 571, 596, 572), (799, 727, 603, 728), (703, 631, 607, 632), (608, 647, 639, 606), (647, 655, 638, 639), (655, 663, 637, 638), (663, 671, 636, 637), (671, 679, 635, 636), (679, 687, 634, 635), (687, 695, 633, 634), (695, 703, 632, 633), (604, 616, 640, 615), (615, 640, 641, 614), (614, 641, 642, 613), (613, 642, 643, 612), (612, 643, 644, 611), (611, 644, 645, 610), (610, 645, 646, 609), (609, 646, 647, 608), (616, 617, 648, 640), (640, 648, 649, 641), (641, 649, 650, 642), (642, 650, 651, 643), (643, 651, 652, 644), (644, 652, 653, 645), (645, 653, 654, 646), (646, 654, 655, 647), (617, 618, 656, 648), (648, 656, 657, 649), (649, 657, 658, 650), (650, 658, 659, 651), (651, 659, 660, 652), (652, 660, 661, 653), (653, 661, 662, 654), (654, 662, 663, 655), (618, 619, 664, 656), (656, 664, 665, 657), (657, 665, 666, 658), (658, 666, 667, 659), (659, 667, 668, 660), (660, 668, 669, 661), (661, 669, 670, 662), (662, 670, 671, 663), (619, 620, 672, 664), (664, 672, 673, 665), (665, 673, 674, 666), (666, 674, 675, 667), (667, 675, 676, 668), (668, 676, 677, 669), (669, 677, 678, 670), (670, 678, 679, 671), (620, 621, 680, 672), (672, 680, 681, 673), (673, 681, 682, 674), (674, 682, 683, 675), (675, 683, 684, 676), (676, 684, 685, 677), (677, 685, 686, 678), (678, 686, 687, 679), (621, 622, 688, 680), (680, 688, 689, 681), (681, 689, 690, 682), (682, 690, 691, 683), (683, 691, 692, 684), (684, 692, 693, 685), (685, 693, 694, 686), (686, 694, 695, 687), (622, 623, 696, 688), (688, 696, 697, 689), (689, 697, 698, 690), (690, 698, 699, 691), (691, 699, 700, 692), (692, 700, 701, 693), (693, 701, 702, 694), (694, 702, 703, 695), (623, 605, 624, 696), (696, 624, 625, 697), (697, 625, 626, 698), (698, 626, 627, 699), (699, 627, 628, 700), (700, 628, 629, 701), (701, 629, 630, 702), (702, 630, 631, 703), (704, 743, 735, 602), (743, 751, 734, 735), (751, 759, 733, 734), (759, 767, 732, 733), (767, 775, 731, 732), (775, 783, 730, 731), (783, 791, 729, 730), (791, 799, 728, 729), (600, 712, 736, 711), (711, 736, 737, 710), (710, 737, 738, 709), (709, 738, 739, 708), (708, 739, 740, 707), (707, 740, 741, 706), (706, 741, 742, 705), (705, 742, 743, 704), (712, 713, 744, 736), (736, 744, 745, 737), (737, 745, 746, 738), (738, 746, 747, 739), (739, 747, 748, 740), (740, 748, 749, 741), (741, 749, 750, 742), (742, 750, 751, 743), (713, 714, 752, 744), (744, 752, 753, 745), (745, 753, 754, 746), (746, 754, 755, 747), (747, 755, 756, 748), (748, 756, 757, 749), (749, 757, 758, 750), (750, 758, 759, 751), (714, 715, 760, 752), (752, 760, 761, 753), (753, 761, 762, 754), (754, 762, 763, 755), (755, 763, 764, 756), (756, 764, 765, 757), (757, 765, 766, 758), (758, 766, 767, 759), (715, 716, 768, 760), (760, 768, 769, 761), (761, 769, 770, 762), (762, 770, 771, 763), (763, 771, 772, 764), (764, 772, 773, 765), (765, 773, 774, 766), (766, 774, 775, 767), (716, 717, 776, 768), (768, 776, 777, 769), (769, 777, 778, 770), (770, 778, 779, 771), (771, 779, 780, 772), (772, 780, 781, 773), (773, 781, 782, 774), (774, 782, 783, 775), (717, 718, 784, 776), (776, 784, 785, 777), (777, 785, 786, 778), (778, 786, 787, 779), (779, 787, 788, 780), (780, 788, 789, 781), (781, 789, 790, 782), (782, 790, 791, 783), (718, 719, 792, 784), (784, 792, 793, 785), (785, 793, 794, 786), (786, 794, 795, 787), (787, 795, 796, 788), (788, 796, 797, 789), (789, 797, 798, 790), (790, 798, 799, 791), (719, 601, 720, 792), (792, 720, 721, 793), (793, 721, 722, 794), (794, 722, 723, 795), (795, 723, 724, 796), (796, 724, 725, 797), (797, 725, 726, 798), (798, 726, 727, 799)])
me_plane.polygons.foreach_set('use_smooth', [True] * 648)
_uv = me_plane.uv_layers.new(name='UVMap')
_uv.uv.foreach_set('vector', [0.9719, 0.3611, 0.9987, 0.3611, 0.9987, 0.3957, 0.9719, 0.3957, 0.2833, 0.4226, 0.2566, 0.4226, 0.2566, 0.388, 0.2833, 0.388, 0.497, 0.4226, 0.4703, 0.4226, 0.4703, 0.388, 0.497, 0.388, 0.4703, 0.4226, 0.4436, 0.4226, 0.4436, 0.388, 0.4703, 0.388, 0.4436, 0.4226, 0.4168, 0.4226, 0.4168, 0.388, 0.4436, 0.388, 0.4168, 0.4226, 0.3901, 0.4226, 0.3901, 0.388, 0.4168, 0.388, 0.3901, 0.4226, 0.3634, 0.4226, 0.3634, 0.388, 0.3901, 0.388, 0.3634, 0.4226, 0.3367, 0.4226, 0.3367, 0.388, 0.3634, 0.388, 0.3367, 0.4226, 0.31, 0.4226, 0.31, 0.388, 0.3367, 0.388, 0.31, 0.4226, 0.2833, 0.4226, 0.2833, 0.388, 0.31, 0.388, 0.497, 0.6991, 0.4703, 0.6991, 0.4703, 0.6645, 0.497, 0.6645, 0.497, 0.6645, 0.4703, 0.6645, 0.4703, 0.63, 0.497, 0.63, 0.497, 0.63, 0.4703, 0.63, 0.4703, 0.5954, 0.497, 0.5954, 0.497, 0.5954, 0.4703, 0.5954, 0.4703, 0.5608, 0.497, 0.5608, 0.497, 0.5608, 0.4703, 0.5608, 0.4703, 0.5263, 0.497, 0.5263, 0.497, 0.5263, 0.4703, 0.5263, 0.4703, 0.4917, 0.497, 0.4917, 0.497, 0.4917, 0.4703, 0.4917, 0.4703, 0.4571, 0.497, 0.4571, 0.497, 0.4571, 0.4703, 0.4571, 0.4703, 0.4226, 0.497, 0.4226, 0.4703, 0.6991, 0.4436, 0.6991, 0.4436, 0.6645, 0.4703, 0.6645, 0.4703, 0.6645, 0.4436, 0.6645, 0.4436, 0.63, 0.4703, 0.63, 0.4703, 0.63, 0.4436, 0.63, 0.4436, 0.5954, 0.4703, 0.5954, 0.4703, 0.5954, 0.4436, 0.5954, 0.4436, 0.5608, 0.4703, 0.5608, 0.4703, 0.5608, 0.4436, 0.5608, 0.4436, 0.5263, 0.4703, 0.5263, 0.4703, 0.5263, 0.4436, 0.5263, 0.4436, 0.4917, 0.4703, 0.4917, 0.4703, 0.4917, 0.4436, 0.4917, 0.4436, 0.4571, 0.4703, 0.4571, 0.4703, 0.4571, 0.4436, 0.4571, 0.4436, 0.4226, 0.4703, 0.4226, 0.4436, 0.6991, 0.4168, 0.6991, 0.4168, 0.6645, 0.4436, 0.6645, 0.4436, 0.6645, 0.4168, 0.6645, 0.4168, 0.63, 0.4436, 0.63, 0.4436, 0.63, 0.4168, 0.63, 0.4168, 0.5954, 0.4436, 0.5954, 0.4436, 0.5954, 0.4168, 0.5954, 0.4168, 0.5608, 0.4436, 0.5608, 0.4436, 0.5608, 0.4168, 0.5608, 0.4168, 0.5263, 0.4436, 0.5263, 0.4436, 0.5263, 0.4168, 0.5263, 0.4168, 0.4917, 0.4436, 0.4917, 0.4436, 0.4917, 0.4168, 0.4917, 0.4168, 0.4571, 0.4436, 0.4571, 0.4436, 0.4571, 0.4168, 0.4571, 0.4168, 0.4226, 0.4436, 0.4226, 0.4168, 0.6991, 0.3901, 0.6991, 0.3901, 0.6645, 0.4168, 0.6645, 0.4168, 0.6645, 0.3901, 0.6645, 0.3901, 0.63, 0.4168, 0.63, 0.4168, 0.63, 0.3901, 0.63, 0.3901, 0.5954, 0.4168, 0.5954, 0.4168, 0.5954, 0.3901, 0.5954, 0.3901, 0.5608, 0.4168, 0.5608, 0.4168, 0.5608, 0.3901, 0.5608, 0.3901, 0.5263, 0.4168, 0.5263, 0.4168, 0.5263, 0.3901, 0.5263, 0.3901, 0.4917, 0.4168, 0.4917, 0.4168, 0.4917, 0.3901, 0.4917, 0.3901, 0.4571, 0.4168, 0.4571, 0.4168, 0.4571, 0.3901, 0.4571, 0.3901, 0.4226, 0.4168, 0.4226, 0.3901, 0.6991, 0.3634, 0.6991, 0.3634, 0.6645, 0.3901, 0.6645, 0.3901, 0.6645, 0.3634, 0.6645, 0.3634, 0.63, 0.3901, 0.63, 0.3901, 0.63, 0.3634, 0.63, 0.3634, 0.5954, 0.3901, 0.5954, 0.3901, 0.5954, 0.3634, 0.5954, 0.3634, 0.5608, 0.3901, 0.5608, 0.3901, 0.5608, 0.3634, 0.5608, 0.3634, 0.5263, 0.3901, 0.5263, 0.3901, 0.5263, 0.3634, 0.5263, 0.3634, 0.4917, 0.3901, 0.4917, 0.3901, 0.4917, 0.3634, 0.4917, 0.3634, 0.4571, 0.3901, 0.4571, 0.3901, 0.4571, 0.3634, 0.4571, 0.3634, 0.4226, 0.3901, 0.4226, 0.3634, 0.6991, 0.3367, 0.6991, 0.3367, 0.6645, 0.3634, 0.6645, 0.3634, 0.6645, 0.3367, 0.6645, 0.3367, 0.63, 0.3634, 0.63, 0.3634, 0.63, 0.3367, 0.63, 0.3367, 0.5954, 0.3634, 0.5954, 0.3634, 0.5954, 0.3367, 0.5954, 0.3367, 0.5608, 0.3634, 0.5608, 0.3634, 0.5608, 0.3367, 0.5608, 0.3367, 0.5263, 0.3634, 0.5263, 0.3634, 0.5263, 0.3367, 0.5263, 0.3367, 0.4917, 0.3634, 0.4917, 0.3634, 0.4917, 0.3367, 0.4917, 0.3367, 0.4571, 0.3634, 0.4571, 0.3634, 0.4571, 0.3367, 0.4571, 0.3367, 0.4226, 0.3634, 0.4226, 0.3367, 0.6991, 0.31, 0.6991, 0.31, 0.6645, 0.3367, 0.6645, 0.3367, 0.6645, 0.31, 0.6645, 0.31, 0.63, 0.3367, 0.63, 0.3367, 0.63, 0.31, 0.63, 0.31, 0.5954, 0.3367, 0.5954, 0.3367, 0.5954, 0.31, 0.5954, 0.31, 0.5608, 0.3367, 0.5608, 0.3367, 0.5608, 0.31, 0.5608, 0.31, 0.5263, 0.3367, 0.5263, 0.3367, 0.5263, 0.31, 0.5263, 0.31, 0.4917, 0.3367, 0.4917, 0.3367, 0.4917, 0.31, 0.4917, 0.31, 0.4571, 0.3367, 0.4571, 0.3367, 0.4571, 0.31, 0.4571, 0.31, 0.4226, 0.3367, 0.4226, 0.31, 0.6991, 0.2833, 0.6991, 0.2833, 0.6645, 0.31, 0.6645, 0.31, 0.6645, 0.2833, 0.6645, 0.2833, 0.63, 0.31, 0.63, 0.31, 0.63, 0.2833, 0.63, 0.2833, 0.5954, 0.31, 0.5954, 0.31, 0.5954, 0.2833, 0.5954, 0.2833, 0.5608, 0.31, 0.5608, 0.31, 0.5608, 0.2833, 0.5608, 0.2833, 0.5263, 0.31, 0.5263, 0.31, 0.5263, 0.2833, 0.5263, 0.2833, 0.4917, 0.31, 0.4917, 0.31, 0.4917, 0.2833, 0.4917, 0.2833, 0.4571, 0.31, 0.4571, 0.31, 0.4571, 0.2833, 0.4571, 0.2833, 0.4226, 0.31, 0.4226, 0.2833, 0.6991, 0.2566, 0.6991, 0.2566, 0.6645, 0.2833, 0.6645, 0.2833, 0.6645, 0.2566, 0.6645, 0.2566, 0.63, 0.2833, 0.63, 0.2833, 0.63, 0.2566, 0.63, 0.2566, 0.5954, 0.2833, 0.5954, 0.2833, 0.5954, 0.2566, 0.5954, 0.2566, 0.5608, 0.2833, 0.5608, 0.2833, 0.5608, 0.2566, 0.5608, 0.2566, 0.5263, 0.2833, 0.5263, 0.2833, 0.5263, 0.2566, 0.5263, 0.2566, 0.4917, 0.2833, 0.4917, 0.2833, 0.4917, 0.2566, 0.4917, 0.2566, 0.4571, 0.2833, 0.4571, 0.2833, 0.4571, 0.2566, 0.4571, 0.2566, 0.4226, 0.2833, 0.4226, 0.758, 0.3611, 0.7848, 0.3611, 0.7848, 0.3957, 0.758, 0.3957, 0.7848, 0.3611, 0.8115, 0.3611, 0.8115, 0.3957, 0.7848, 0.3957, 0.8115, 0.3611, 0.8382, 0.3611, 0.8382, 0.3957, 0.8115, 0.3957, 0.8382, 0.3611, 0.865, 0.3611, 0.865, 0.3957, 0.8382, 0.3957, 0.865, 0.3611, 0.8917, 0.3611, 0.8917, 0.3957, 0.865, 0.3957, 0.8917, 0.3611, 0.9184, 0.3611, 0.9184, 0.3957, 0.8917, 0.3957, 0.9184, 0.3611, 0.9452, 0.3611, 0.9452, 0.3957, 0.9184, 0.3957, 0.9452, 0.3611, 0.9719, 0.3611, 0.9719, 0.3957, 0.9452, 0.3957, 0.758, 0.08428, 0.7848, 0.08428, 0.7848, 0.1189, 0.758, 0.1189, 0.758, 0.1189, 0.7848, 0.1189, 0.7848, 0.1535, 0.758, 0.1535, 0.758, 0.1535, 0.7848, 0.1535, 0.7848, 0.1881, 0.758, 0.1881, 0.758, 0.1881, 0.7848, 0.1881, 0.7848, 0.2227, 0.758, 0.2227, 0.758, 0.2227, 0.7848, 0.2227, 0.7848, 0.2573, 0.758, 0.2573, 0.758, 0.2573, 0.7848, 0.2573, 0.7848, 0.2919, 0.758, 0.2919, 0.758, 0.2919, 0.7848, 0.2919, 0.7848, 0.3265, 0.758, 0.3265, 0.758, 0.3265, 0.7848, 0.3265, 0.7848, 0.3611, 0.758, 0.3611, 0.7848, 0.08428, 0.8115, 0.08428, 0.8115, 0.1189, 0.7848, 0.1189, 0.7848, 0.1189, 0.8115, 0.1189, 0.8115, 0.1535, 0.7848, 0.1535, 0.7848, 0.1535, 0.8115, 0.1535, 0.8115, 0.1881, 0.7848, 0.1881, 0.7848, 0.1881, 0.8115, 0.1881, 0.8115, 0.2227, 0.7848, 0.2227, 0.7848, 0.2227, 0.8115, 0.2227, 0.8115, 0.2573, 0.7848, 0.2573, 0.7848, 0.2573, 0.8115, 0.2573, 0.8115, 0.2919, 0.7848, 0.2919, 0.7848, 0.2919, 0.8115, 0.2919, 0.8115, 0.3265, 0.7848, 0.3265, 0.7848, 0.3265, 0.8115, 0.3265, 0.8115, 0.3611, 0.7848, 0.3611, 0.8115, 0.08428, 0.8382, 0.08428, 0.8382, 0.1189, 0.8115, 0.1189, 0.8115, 0.1189, 0.8382, 0.1189, 0.8382, 0.1535, 0.8115, 0.1535, 0.8115, 0.1535, 0.8382, 0.1535, 0.8382, 0.1881, 0.8115, 0.1881, 0.8115, 0.1881, 0.8382, 0.1881, 0.8382, 0.2227, 0.8115, 0.2227, 0.8115, 0.2227, 0.8382, 0.2227, 0.8382, 0.2573, 0.8115, 0.2573, 0.8115, 0.2573, 0.8382, 0.2573, 0.8382, 0.2919, 0.8115, 0.2919, 0.8115, 0.2919, 0.8382, 0.2919, 0.8382, 0.3265, 0.8115, 0.3265, 0.8115, 0.3265, 0.8382, 0.3265, 0.8382, 0.3611, 0.8115, 0.3611, 0.8382, 0.08428, 0.865, 0.08428, 0.865, 0.1189, 0.8382, 0.1189, 0.8382, 0.1189, 0.865, 0.1189, 0.865, 0.1535, 0.8382, 0.1535, 0.8382, 0.1535, 0.865, 0.1535, 0.865, 0.1881, 0.8382, 0.1881, 0.8382, 0.1881, 0.865, 0.1881, 0.865, 0.2227, 0.8382, 0.2227, 0.8382, 0.2227, 0.865, 0.2227, 0.865, 0.2573, 0.8382, 0.2573, 0.8382, 0.2573, 0.865, 0.2573, 0.865, 0.2919, 0.8382, 0.2919, 0.8382, 0.2919, 0.865, 0.2919, 0.865, 0.3265, 0.8382, 0.3265, 0.8382, 0.3265, 0.865, 0.3265, 0.865, 0.3611, 0.8382, 0.3611, 0.865, 0.08428, 0.8917, 0.08428, 0.8917, 0.1189, 0.865, 0.1189, 0.865, 0.1189, 0.8917, 0.1189, 0.8917, 0.1535, 0.865, 0.1535, 0.865, 0.1535, 0.8917, 0.1535, 0.8917, 0.1881, 0.865, 0.1881, 0.865, 0.1881, 0.8917, 0.1881, 0.8917, 0.2227, 0.865, 0.2227, 0.865, 0.2227, 0.8917, 0.2227, 0.8917, 0.2573, 0.865, 0.2573, 0.865, 0.2573, 0.8917, 0.2573, 0.8917, 0.2919, 0.865, 0.2919, 0.865, 0.2919, 0.8917, 0.2919, 0.8917, 0.3265, 0.865, 0.3265, 0.865, 0.3265, 0.8917, 0.3265, 0.8917, 0.3611, 0.865, 0.3611, 0.8917, 0.08428, 0.9184, 0.08428, 0.9184, 0.1189, 0.8917, 0.1189, 0.8917, 0.1189, 0.9184, 0.1189, 0.9184, 0.1535, 0.8917, 0.1535, 0.8917, 0.1535, 0.9184, 0.1535, 0.9184, 0.1881, 0.8917, 0.1881, 0.8917, 0.1881, 0.9184, 0.1881, 0.9184, 0.2227, 0.8917, 0.2227, 0.8917, 0.2227, 0.9184, 0.2227, 0.9184, 0.2573, 0.8917, 0.2573, 0.8917, 0.2573, 0.9184, 0.2573, 0.9184, 0.2919, 0.8917, 0.2919, 0.8917, 0.2919, 0.9184, 0.2919, 0.9184, 0.3265, 0.8917, 0.3265, 0.8917, 0.3265, 0.9184, 0.3265, 0.9184, 0.3611, 0.8917, 0.3611, 0.9184, 0.08428, 0.9452, 0.08428, 0.9452, 0.1189, 0.9184, 0.1189, 0.9184, 0.1189, 0.9452, 0.1189, 0.9452, 0.1535, 0.9184, 0.1535, 0.9184, 0.1535, 0.9452, 0.1535, 0.9452, 0.1881, 0.9184, 0.1881, 0.9184, 0.1881, 0.9452, 0.1881, 0.9452, 0.2227, 0.9184, 0.2227, 0.9184, 0.2227, 0.9452, 0.2227, 0.9452, 0.2573, 0.9184, 0.2573, 0.9184, 0.2573, 0.9452, 0.2573, 0.9452, 0.2919, 0.9184, 0.2919, 0.9184, 0.2919, 0.9452, 0.2919, 0.9452, 0.3265, 0.9184, 0.3265, 0.9184, 0.3265, 0.9452, 0.3265, 0.9452, 0.3611, 0.9184, 0.3611, 0.9452, 0.08428, 0.9719, 0.08428, 0.9719, 0.1189, 0.9452, 0.1189, 0.9452, 0.1189, 0.9719, 0.1189, 0.9719, 0.1535, 0.9452, 0.1535, 0.9452, 0.1535, 0.9719, 0.1535, 0.9719, 0.1881, 0.9452, 0.1881, 0.9452, 0.1881, 0.9719, 0.1881, 0.9719, 0.2227, 0.9452, 0.2227, 0.9452, 0.2227, 0.9719, 0.2227, 0.9719, 0.2573, 0.9452, 0.2573, 0.9452, 0.2573, 0.9719, 0.2573, 0.9719, 0.2919, 0.9452, 0.2919, 0.9452, 0.2919, 0.9719, 0.2919, 0.9719, 0.3265, 0.9452, 0.3265, 0.9452, 0.3265, 0.9719, 0.3265, 0.9719, 0.3611, 0.9452, 0.3611, 0.9719, 0.08428, 0.9987, 0.08428, 0.9987, 0.1189, 0.9719, 0.1189, 0.9719, 0.1189, 0.9987, 0.1189, 0.9987, 0.1535, 0.9719, 0.1535, 0.9719, 0.1535, 0.9987, 0.1535, 0.9987, 0.1881, 0.9719, 0.1881, 0.9719, 0.1881, 0.9987, 0.1881, 0.9987, 0.2227, 0.9719, 0.2227, 0.9719, 0.2227, 0.9987, 0.2227, 0.9987, 0.2573, 0.9719, 0.2573, 0.9719, 0.2573, 0.9987, 0.2573, 0.9987, 0.2919, 0.9719, 0.2919, 0.9719, 0.2919, 0.9987, 0.2919, 0.9987, 0.3265, 0.9719, 0.3265, 0.9719, 0.3265, 0.9987, 0.3265, 0.9987, 0.3611, 0.9719, 0.3611, 0.9719, 0.3611, 0.9987, 0.3611, 0.9987, 0.3957, 0.9719, 0.3957, 0.2788, 0.7358, 0.2512, 0.7358, 0.2512, 0.7032, 0.2788, 0.7032, 0.4998, 0.7358, 0.4721, 0.7358, 0.4721, 0.7032, 0.4998, 0.7032, 0.4721, 0.7358, 0.4445, 0.7358, 0.4445, 0.7032, 0.4721, 0.7032, 0.4445, 0.7358, 0.4169, 0.7358, 0.4169, 0.7032, 0.4445, 0.7032, 0.4169, 0.7358, 0.3893, 0.7358, 0.3893, 0.7032, 0.4169, 0.7032, 0.3893, 0.7358, 0.3616, 0.7358, 0.3616, 0.7032, 0.3893, 0.7032, 0.3616, 0.7358, 0.334, 0.7358, 0.334, 0.7032, 0.3616, 0.7032, 0.334, 0.7358, 0.3064, 0.7358, 0.3064, 0.7032, 0.334, 0.7032, 0.3064, 0.7358, 0.2788, 0.7358, 0.2788, 0.7032, 0.3064, 0.7032, 0.4998, 0.9967, 0.4721, 0.9967, 0.4721, 0.9641, 0.4998, 0.9641, 0.4998, 0.9641, 0.4721, 0.9641, 0.4721, 0.9314, 0.4998, 0.9314, 0.4998, 0.9314, 0.4721, 0.9314, 0.4721, 0.8988, 0.4998, 0.8988, 0.4998, 0.8988, 0.4721, 0.8988, 0.4721, 0.8662, 0.4998, 0.8662, 0.4998, 0.8662, 0.4721, 0.8662, 0.4721, 0.8336, 0.4998, 0.8336, 0.4998, 0.8336, 0.4721, 0.8336, 0.4721, 0.801, 0.4998, 0.801, 0.4998, 0.801, 0.4721, 0.801, 0.4721, 0.7684, 0.4998, 0.7684, 0.4998, 0.7684, 0.4721, 0.7684, 0.4721, 0.7358, 0.4998, 0.7358, 0.4721, 0.9967, 0.4445, 0.9967, 0.4445, 0.9641, 0.4721, 0.9641, 0.4721, 0.9641, 0.4445, 0.9641, 0.4445, 0.9314, 0.4721, 0.9314, 0.4721, 0.9314, 0.4445, 0.9314, 0.4445, 0.8988, 0.4721, 0.8988, 0.4721, 0.8988, 0.4445, 0.8988, 0.4445, 0.8662, 0.4721, 0.8662, 0.4721, 0.8662, 0.4445, 0.8662, 0.4445, 0.8336, 0.4721, 0.8336, 0.4721, 0.8336, 0.4445, 0.8336, 0.4445, 0.801, 0.4721, 0.801, 0.4721, 0.801, 0.4445, 0.801, 0.4445, 0.7684, 0.4721, 0.7684, 0.4721, 0.7684, 0.4445, 0.7684, 0.4445, 0.7358, 0.4721, 0.7358, 0.4445, 0.9967, 0.4169, 0.9967, 0.4169, 0.9641, 0.4445, 0.9641, 0.4445, 0.9641, 0.4169, 0.9641, 0.4169, 0.9314, 0.4445, 0.9314, 0.4445, 0.9314, 0.4169, 0.9314, 0.4169, 0.8988, 0.4445, 0.8988, 0.4445, 0.8988, 0.4169, 0.8988, 0.4169, 0.8662, 0.4445, 0.8662, 0.4445, 0.8662, 0.4169, 0.8662, 0.4169, 0.8336, 0.4445, 0.8336, 0.4445, 0.8336, 0.4169, 0.8336, 0.4169, 0.801, 0.4445, 0.801, 0.4445, 0.801, 0.4169, 0.801, 0.4169, 0.7684, 0.4445, 0.7684, 0.4445, 0.7684, 0.4169, 0.7684, 0.4169, 0.7358, 0.4445, 0.7358, 0.4169, 0.9967, 0.3893, 0.9967, 0.3893, 0.9641, 0.4169, 0.9641, 0.4169, 0.9641, 0.3893, 0.9641, 0.3893, 0.9314, 0.4169, 0.9314, 0.4169, 0.9314, 0.3893, 0.9314, 0.3893, 0.8988, 0.4169, 0.8988, 0.4169, 0.8988, 0.3893, 0.8988, 0.3893, 0.8662, 0.4169, 0.8662, 0.4169, 0.8662, 0.3893, 0.8662, 0.3893, 0.8336, 0.4169, 0.8336, 0.4169, 0.8336, 0.3893, 0.8336, 0.3893, 0.801, 0.4169, 0.801, 0.4169, 0.801, 0.3893, 0.801, 0.3893, 0.7684, 0.4169, 0.7684, 0.4169, 0.7684, 0.3893, 0.7684, 0.3893, 0.7358, 0.4169, 0.7358, 0.3893, 0.9967, 0.3616, 0.9967, 0.3616, 0.9641, 0.3893, 0.9641, 0.3893, 0.9641, 0.3616, 0.9641, 0.3616, 0.9314, 0.3893, 0.9314, 0.3893, 0.9314, 0.3616, 0.9314, 0.3616, 0.8988, 0.3893, 0.8988, 0.3893, 0.8988, 0.3616, 0.8988, 0.3616, 0.8662, 0.3893, 0.8662, 0.3893, 0.8662, 0.3616, 0.8662, 0.3616, 0.8336, 0.3893, 0.8336, 0.3893, 0.8336, 0.3616, 0.8336, 0.3616, 0.801, 0.3893, 0.801, 0.3893, 0.801, 0.3616, 0.801, 0.3616, 0.7684, 0.3893, 0.7684, 0.3893, 0.7684, 0.3616, 0.7684, 0.3616, 0.7358, 0.3893, 0.7358, 0.3616, 0.9967, 0.334, 0.9967, 0.334, 0.9641, 0.3616, 0.9641, 0.3616, 0.9641, 0.334, 0.9641, 0.334, 0.9314, 0.3616, 0.9314, 0.3616, 0.9314, 0.334, 0.9314, 0.334, 0.8988, 0.3616, 0.8988, 0.3616, 0.8988, 0.334, 0.8988, 0.334, 0.8662, 0.3616, 0.8662, 0.3616, 0.8662, 0.334, 0.8662, 0.334, 0.8336, 0.3616, 0.8336, 0.3616, 0.8336, 0.334, 0.8336, 0.334, 0.801, 0.3616, 0.801, 0.3616, 0.801, 0.334, 0.801, 0.334, 0.7684, 0.3616, 0.7684, 0.3616, 0.7684, 0.334, 0.7684, 0.334, 0.7358, 0.3616, 0.7358, 0.334, 0.9967, 0.3064, 0.9967, 0.3064, 0.9641, 0.334, 0.9641, 0.334, 0.9641, 0.3064, 0.9641, 0.3064, 0.9314, 0.334, 0.9314, 0.334, 0.9314, 0.3064, 0.9314, 0.3064, 0.8988, 0.334, 0.8988, 0.334, 0.8988, 0.3064, 0.8988, 0.3064, 0.8662, 0.334, 0.8662, 0.334, 0.8662, 0.3064, 0.8662, 0.3064, 0.8336, 0.334, 0.8336, 0.334, 0.8336, 0.3064, 0.8336, 0.3064, 0.801, 0.334, 0.801, 0.334, 0.801, 0.3064, 0.801, 0.3064, 0.7684, 0.334, 0.7684, 0.334, 0.7684, 0.3064, 0.7684, 0.3064, 0.7358, 0.334, 0.7358, 0.3064, 0.9967, 0.2788, 0.9967, 0.2788, 0.9641, 0.3064, 0.9641, 0.3064, 0.9641, 0.2788, 0.9641, 0.2788, 0.9314, 0.3064, 0.9314, 0.3064, 0.9314, 0.2788, 0.9314, 0.2788, 0.8988, 0.3064, 0.8988, 0.3064, 0.8988, 0.2788, 0.8988, 0.2788, 0.8662, 0.3064, 0.8662, 0.3064, 0.8662, 0.2788, 0.8662, 0.2788, 0.8336, 0.3064, 0.8336, 0.3064, 0.8336, 0.2788, 0.8336, 0.2788, 0.801, 0.3064, 0.801, 0.3064, 0.801, 0.2788, 0.801, 0.2788, 0.7684, 0.3064, 0.7684, 0.3064, 0.7684, 0.2788, 0.7684, 0.2788, 0.7358, 0.3064, 0.7358, 0.2788, 0.9967, 0.2512, 0.9967, 0.2512, 0.9641, 0.2788, 0.9641, 0.2788, 0.9641, 0.2512, 0.9641, 0.2512, 0.9314, 0.2788, 0.9314, 0.2788, 0.9314, 0.2512, 0.9314, 0.2512, 0.8988, 0.2788, 0.8988, 0.2788, 0.8988, 0.2512, 0.8988, 0.2512, 0.8662, 0.2788, 0.8662, 0.2788, 0.8662, 0.2512, 0.8662, 0.2512, 0.8336, 0.2788, 0.8336, 0.2788, 0.8336, 0.2512, 0.8336, 0.2512, 0.801, 0.2788, 0.801, 0.2788, 0.801, 0.2512, 0.801, 0.2512, 0.7684, 0.2788, 0.7684, 0.2788, 0.7684, 0.2512, 0.7684, 0.2512, 0.7358, 0.2788, 0.7358, 0.758, 0.3611, 0.7848, 0.3611, 0.7848, 0.3957, 0.758, 0.3957, 0.7848, 0.3611, 0.8115, 0.3611, 0.8115, 0.3957, 0.7848, 0.3957, 0.8115, 0.3611, 0.8382, 0.3611, 0.8382, 0.3957, 0.8115, 0.3957, 0.8382, 0.3611, 0.865, 0.3611, 0.865, 0.3957, 0.8382, 0.3957, 0.865, 0.3611, 0.8917, 0.3611, 0.8917, 0.3957, 0.865, 0.3957, 0.8917, 0.3611, 0.9184, 0.3611, 0.9184, 0.3957, 0.8917, 0.3957, 0.9184, 0.3611, 0.9452, 0.3611, 0.9452, 0.3957, 0.9184, 0.3957, 0.9452, 0.3611, 0.9719, 0.3611, 0.9719, 0.3957, 0.9452, 0.3957, 0.758, 0.08428, 0.7848, 0.08428, 0.7848, 0.1189, 0.758, 0.1189, 0.758, 0.1189, 0.7848, 0.1189, 0.7848, 0.1535, 0.758, 0.1535, 0.758, 0.1535, 0.7848, 0.1535, 0.7848, 0.1881, 0.758, 0.1881, 0.758, 0.1881, 0.7848, 0.1881, 0.7848, 0.2227, 0.758, 0.2227, 0.758, 0.2227, 0.7848, 0.2227, 0.7848, 0.2573, 0.758, 0.2573, 0.758, 0.2573, 0.7848, 0.2573, 0.7848, 0.2919, 0.758, 0.2919, 0.758, 0.2919, 0.7848, 0.2919, 0.7848, 0.3265, 0.758, 0.3265, 0.758, 0.3265, 0.7848, 0.3265, 0.7848, 0.3611, 0.758, 0.3611, 0.7848, 0.08428, 0.8115, 0.08428, 0.8115, 0.1189, 0.7848, 0.1189, 0.7848, 0.1189, 0.8115, 0.1189, 0.8115, 0.1535, 0.7848, 0.1535, 0.7848, 0.1535, 0.8115, 0.1535, 0.8115, 0.1881, 0.7848, 0.1881, 0.7848, 0.1881, 0.8115, 0.1881, 0.8115, 0.2227, 0.7848, 0.2227, 0.7848, 0.2227, 0.8115, 0.2227, 0.8115, 0.2573, 0.7848, 0.2573, 0.7848, 0.2573, 0.8115, 0.2573, 0.8115, 0.2919, 0.7848, 0.2919, 0.7848, 0.2919, 0.8115, 0.2919, 0.8115, 0.3265, 0.7848, 0.3265, 0.7848, 0.3265, 0.8115, 0.3265, 0.8115, 0.3611, 0.7848, 0.3611, 0.8115, 0.08428, 0.8382, 0.08428, 0.8382, 0.1189, 0.8115, 0.1189, 0.8115, 0.1189, 0.8382, 0.1189, 0.8382, 0.1535, 0.8115, 0.1535, 0.8115, 0.1535, 0.8382, 0.1535, 0.8382, 0.1881, 0.8115, 0.1881, 0.8115, 0.1881, 0.8382, 0.1881, 0.8382, 0.2227, 0.8115, 0.2227, 0.8115, 0.2227, 0.8382, 0.2227, 0.8382, 0.2573, 0.8115, 0.2573, 0.8115, 0.2573, 0.8382, 0.2573, 0.8382, 0.2919, 0.8115, 0.2919, 0.8115, 0.2919, 0.8382, 0.2919, 0.8382, 0.3265, 0.8115, 0.3265, 0.8115, 0.3265, 0.8382, 0.3265, 0.8382, 0.3611, 0.8115, 0.3611, 0.8382, 0.08428, 0.865, 0.08428, 0.865, 0.1189, 0.8382, 0.1189, 0.8382, 0.1189, 0.865, 0.1189, 0.865, 0.1535, 0.8382, 0.1535, 0.8382, 0.1535, 0.865, 0.1535, 0.865, 0.1881, 0.8382, 0.1881, 0.8382, 0.1881, 0.865, 0.1881, 0.865, 0.2227, 0.8382, 0.2227, 0.8382, 0.2227, 0.865, 0.2227, 0.865, 0.2573, 0.8382, 0.2573, 0.8382, 0.2573, 0.865, 0.2573, 0.865, 0.2919, 0.8382, 0.2919, 0.8382, 0.2919, 0.865, 0.2919, 0.865, 0.3265, 0.8382, 0.3265, 0.8382, 0.3265, 0.865, 0.3265, 0.865, 0.3611, 0.8382, 0.3611, 0.865, 0.08428, 0.8917, 0.08428, 0.8917, 0.1189, 0.865, 0.1189, 0.865, 0.1189, 0.8917, 0.1189, 0.8917, 0.1535, 0.865, 0.1535, 0.865, 0.1535, 0.8917, 0.1535, 0.8917, 0.1881, 0.865, 0.1881, 0.865, 0.1881, 0.8917, 0.1881, 0.8917, 0.2227, 0.865, 0.2227, 0.865, 0.2227, 0.8917, 0.2227, 0.8917, 0.2573, 0.865, 0.2573, 0.865, 0.2573, 0.8917, 0.2573, 0.8917, 0.2919, 0.865, 0.2919, 0.865, 0.2919, 0.8917, 0.2919, 0.8917, 0.3265, 0.865, 0.3265, 0.865, 0.3265, 0.8917, 0.3265, 0.8917, 0.3611, 0.865, 0.3611, 0.8917, 0.08428, 0.9184, 0.08428, 0.9184, 0.1189, 0.8917, 0.1189, 0.8917, 0.1189, 0.9184, 0.1189, 0.9184, 0.1535, 0.8917, 0.1535, 0.8917, 0.1535, 0.9184, 0.1535, 0.9184, 0.1881, 0.8917, 0.1881, 0.8917, 0.1881, 0.9184, 0.1881, 0.9184, 0.2227, 0.8917, 0.2227, 0.8917, 0.2227, 0.9184, 0.2227, 0.9184, 0.2573, 0.8917, 0.2573, 0.8917, 0.2573, 0.9184, 0.2573, 0.9184, 0.2919, 0.8917, 0.2919, 0.8917, 0.2919, 0.9184, 0.2919, 0.9184, 0.3265, 0.8917, 0.3265, 0.8917, 0.3265, 0.9184, 0.3265, 0.9184, 0.3611, 0.8917, 0.3611, 0.9184, 0.08428, 0.9452, 0.08428, 0.9452, 0.1189, 0.9184, 0.1189, 0.9184, 0.1189, 0.9452, 0.1189, 0.9452, 0.1535, 0.9184, 0.1535, 0.9184, 0.1535, 0.9452, 0.1535, 0.9452, 0.1881, 0.9184, 0.1881, 0.9184, 0.1881, 0.9452, 0.1881, 0.9452, 0.2227, 0.9184, 0.2227, 0.9184, 0.2227, 0.9452, 0.2227, 0.9452, 0.2573, 0.9184, 0.2573, 0.9184, 0.2573, 0.9452, 0.2573, 0.9452, 0.2919, 0.9184, 0.2919, 0.9184, 0.2919, 0.9452, 0.2919, 0.9452, 0.3265, 0.9184, 0.3265, 0.9184, 0.3265, 0.9452, 0.3265, 0.9452, 0.3611, 0.9184, 0.3611, 0.9452, 0.08428, 0.9719, 0.08428, 0.9719, 0.1189, 0.9452, 0.1189, 0.9452, 0.1189, 0.9719, 0.1189, 0.9719, 0.1535, 0.9452, 0.1535, 0.9452, 0.1535, 0.9719, 0.1535, 0.9719, 0.1881, 0.9452, 0.1881, 0.9452, 0.1881, 0.9719, 0.1881, 0.9719, 0.2227, 0.9452, 0.2227, 0.9452, 0.2227, 0.9719, 0.2227, 0.9719, 0.2573, 0.9452, 0.2573, 0.9452, 0.2573, 0.9719, 0.2573, 0.9719, 0.2919, 0.9452, 0.2919, 0.9452, 0.2919, 0.9719, 0.2919, 0.9719, 0.3265, 0.9452, 0.3265, 0.9452, 0.3265, 0.9719, 0.3265, 0.9719, 0.3611, 0.9452, 0.3611, 0.9719, 0.08428, 0.9987, 0.08428, 0.9987, 0.1189, 0.9719, 0.1189, 0.9719, 0.1189, 0.9987, 0.1189, 0.9987, 0.1535, 0.9719, 0.1535, 0.9719, 0.1535, 0.9987, 0.1535, 0.9987, 0.1881, 0.9719, 0.1881, 0.9719, 0.1881, 0.9987, 0.1881, 0.9987, 0.2227, 0.9719, 0.2227, 0.9719, 0.2227, 0.9987, 0.2227, 0.9987, 0.2573, 0.9719, 0.2573, 0.9719, 0.2573, 0.9987, 0.2573, 0.9987, 0.2919, 0.9719, 0.2919, 0.9719, 0.2919, 0.9987, 0.2919, 0.9987, 0.3265, 0.9719, 0.3265, 0.9719, 0.3265, 0.9987, 0.3265, 0.9987, 0.3611, 0.9719, 0.3611, 0.0294, 0.1478, 0.0294, 0.1152, 0.001779, 0.1152, 0.001779, 0.1478, 0.5281, 0.4187, 0.5005, 0.4187, 0.5005, 0.3861, 0.5281, 0.3861, 0.7491, 0.4187, 0.7215, 0.4187, 0.7215, 0.3861, 0.7491, 0.3861, 0.7215, 0.4187, 0.6939, 0.4187, 0.6939, 0.3861, 0.7215, 0.3861, 0.6939, 0.4187, 0.6662, 0.4187, 0.6662, 0.3861, 0.6939, 0.3861, 0.6662, 0.4187, 0.6386, 0.4187, 0.6386, 0.3861, 0.6662, 0.3861, 0.6386, 0.4187, 0.611, 0.4187, 0.611, 0.3861, 0.6386, 0.3861, 0.611, 0.4187, 0.5834, 0.4187, 0.5834, 0.3861, 0.611, 0.3861, 0.5834, 0.4187, 0.5557, 0.4187, 0.5557, 0.3861, 0.5834, 0.3861, 0.5557, 0.4187, 0.5281, 0.4187, 0.5281, 0.3861, 0.5557, 0.3861, 0.7491, 0.6795, 0.7215, 0.6795, 0.7215, 0.6469, 0.7491, 0.6469, 0.7491, 0.6469, 0.7215, 0.6469, 0.7215, 0.6143, 0.7491, 0.6143, 0.7491, 0.6143, 0.7215, 0.6143, 0.7215, 0.5817, 0.7491, 0.5817, 0.7491, 0.5817, 0.7215, 0.5817, 0.7215, 0.5491, 0.7491, 0.5491, 0.7491, 0.5491, 0.7215, 0.5491, 0.7215, 0.5165, 0.7491, 0.5165, 0.7491, 0.5165, 0.7215, 0.5165, 0.7215, 0.4839, 0.7491, 0.4839, 0.7491, 0.4839, 0.7215, 0.4839, 0.7215, 0.4513, 0.7491, 0.4513, 0.7491, 0.4513, 0.7215, 0.4513, 0.7215, 0.4187, 0.7491, 0.4187, 0.7215, 0.6795, 0.6939, 0.6795, 0.6939, 0.6469, 0.7215, 0.6469, 0.7215, 0.6469, 0.6939, 0.6469, 0.6939, 0.6143, 0.7215, 0.6143, 0.7215, 0.6143, 0.6939, 0.6143, 0.6939, 0.5817, 0.7215, 0.5817, 0.7215, 0.5817, 0.6939, 0.5817, 0.6939, 0.5491, 0.7215, 0.5491, 0.7215, 0.5491, 0.6939, 0.5491, 0.6939, 0.5165, 0.7215, 0.5165, 0.7215, 0.5165, 0.6939, 0.5165, 0.6939, 0.4839, 0.7215, 0.4839, 0.7215, 0.4839, 0.6939, 0.4839, 0.6939, 0.4513, 0.7215, 0.4513, 0.7215, 0.4513, 0.6939, 0.4513, 0.6939, 0.4187, 0.7215, 0.4187, 0.6939, 0.6795, 0.6662, 0.6795, 0.6662, 0.6469, 0.6939, 0.6469, 0.6939, 0.6469, 0.6662, 0.6469, 0.6662, 0.6143, 0.6939, 0.6143, 0.6939, 0.6143, 0.6662, 0.6143, 0.6662, 0.5817, 0.6939, 0.5817, 0.6939, 0.5817, 0.6662, 0.5817, 0.6662, 0.5491, 0.6939, 0.5491, 0.6939, 0.5491, 0.6662, 0.5491, 0.6662, 0.5165, 0.6939, 0.5165, 0.6939, 0.5165, 0.6662, 0.5165, 0.6662, 0.4839, 0.6939, 0.4839, 0.6939, 0.4839, 0.6662, 0.4839, 0.6662, 0.4513, 0.6939, 0.4513, 0.6939, 0.4513, 0.6662, 0.4513, 0.6662, 0.4187, 0.6939, 0.4187, 0.6662, 0.6795, 0.6386, 0.6795, 0.6386, 0.6469, 0.6662, 0.6469, 0.6662, 0.6469, 0.6386, 0.6469, 0.6386, 0.6143, 0.6662, 0.6143, 0.6662, 0.6143, 0.6386, 0.6143, 0.6386, 0.5817, 0.6662, 0.5817, 0.6662, 0.5817, 0.6386, 0.5817, 0.6386, 0.5491, 0.6662, 0.5491, 0.6662, 0.5491, 0.6386, 0.5491, 0.6386, 0.5165, 0.6662, 0.5165, 0.6662, 0.5165, 0.6386, 0.5165, 0.6386, 0.4839, 0.6662, 0.4839, 0.6662, 0.4839, 0.6386, 0.4839, 0.6386, 0.4513, 0.6662, 0.4513, 0.6662, 0.4513, 0.6386, 0.4513, 0.6386, 0.4187, 0.6662, 0.4187, 0.6386, 0.6795, 0.611, 0.6795, 0.611, 0.6469, 0.6386, 0.6469, 0.6386, 0.6469, 0.611, 0.6469, 0.611, 0.6143, 0.6386, 0.6143, 0.6386, 0.6143, 0.611, 0.6143, 0.611, 0.5817, 0.6386, 0.5817, 0.6386, 0.5817, 0.611, 0.5817, 0.611, 0.5491, 0.6386, 0.5491, 0.6386, 0.5491, 0.611, 0.5491, 0.611, 0.5165, 0.6386, 0.5165, 0.6386, 0.5165, 0.611, 0.5165, 0.611, 0.4839, 0.6386, 0.4839, 0.6386, 0.4839, 0.611, 0.4839, 0.611, 0.4513, 0.6386, 0.4513, 0.6386, 0.4513, 0.611, 0.4513, 0.611, 0.4187, 0.6386, 0.4187, 0.611, 0.6795, 0.5834, 0.6795, 0.5834, 0.6469, 0.611, 0.6469, 0.611, 0.6469, 0.5834, 0.6469, 0.5834, 0.6143, 0.611, 0.6143, 0.611, 0.6143, 0.5834, 0.6143, 0.5834, 0.5817, 0.611, 0.5817, 0.611, 0.5817, 0.5834, 0.5817, 0.5834, 0.5491, 0.611, 0.5491, 0.611, 0.5491, 0.5834, 0.5491, 0.5834, 0.5165, 0.611, 0.5165, 0.611, 0.5165, 0.5834, 0.5165, 0.5834, 0.4839, 0.611, 0.4839, 0.611, 0.4839, 0.5834, 0.4839, 0.5834, 0.4513, 0.611, 0.4513, 0.611, 0.4513, 0.5834, 0.4513, 0.5834, 0.4187, 0.611, 0.4187, 0.5834, 0.6795, 0.5557, 0.6795, 0.5557, 0.6469, 0.5834, 0.6469, 0.5834, 0.6469, 0.5557, 0.6469, 0.5557, 0.6143, 0.5834, 0.6143, 0.5834, 0.6143, 0.5557, 0.6143, 0.5557, 0.5817, 0.5834, 0.5817, 0.5834, 0.5817, 0.5557, 0.5817, 0.5557, 0.5491, 0.5834, 0.5491, 0.5834, 0.5491, 0.5557, 0.5491, 0.5557, 0.5165, 0.5834, 0.5165, 0.5834, 0.5165, 0.5557, 0.5165, 0.5557, 0.4839, 0.5834, 0.4839, 0.5834, 0.4839, 0.5557, 0.4839, 0.5557, 0.4513, 0.5834, 0.4513, 0.5834, 0.4513, 0.5557, 0.4513, 0.5557, 0.4187, 0.5834, 0.4187, 0.5557, 0.6795, 0.5281, 0.6795, 0.5281, 0.6469, 0.5557, 0.6469, 0.5557, 0.6469, 0.5281, 0.6469, 0.5281, 0.6143, 0.5557, 0.6143, 0.5557, 0.6143, 0.5281, 0.6143, 0.5281, 0.5817, 0.5557, 0.5817, 0.5557, 0.5817, 0.5281, 0.5817, 0.5281, 0.5491, 0.5557, 0.5491, 0.5557, 0.5491, 0.5281, 0.5491, 0.5281, 0.5165, 0.5557, 0.5165, 0.5557, 0.5165, 0.5281, 0.5165, 0.5281, 0.4839, 0.5557, 0.4839, 0.5557, 0.4839, 0.5281, 0.4839, 0.5281, 0.4513, 0.5557, 0.4513, 0.5557, 0.4513, 0.5281, 0.4513, 0.5281, 0.4187, 0.5557, 0.4187, 0.5281, 0.6795, 0.5005, 0.6795, 0.5005, 0.6469, 0.5281, 0.6469, 0.5281, 0.6469, 0.5005, 0.6469, 0.5005, 0.6143, 0.5281, 0.6143, 0.5281, 0.6143, 0.5005, 0.6143, 0.5005, 0.5817, 0.5281, 0.5817, 0.5281, 0.5817, 0.5005, 0.5817, 0.5005, 0.5491, 0.5281, 0.5491, 0.5281, 0.5491, 0.5005, 0.5491, 0.5005, 0.5165, 0.5281, 0.5165, 0.5281, 0.5165, 0.5005, 0.5165, 0.5005, 0.4839, 0.5281, 0.4839, 0.5281, 0.4839, 0.5005, 0.4839, 0.5005, 0.4513, 0.5281, 0.4513, 0.5281, 0.4513, 0.5005, 0.4513, 0.5005, 0.4187, 0.5281, 0.4187, 0.0294, 0.1804, 0.0294, 0.1478, 0.001779, 0.1478, 0.001779, 0.1804, 0.0294, 0.213, 0.0294, 0.1804, 0.001779, 0.1804, 0.001779, 0.213, 0.0294, 0.2456, 0.0294, 0.213, 0.001779, 0.213, 0.001779, 0.2456, 0.0294, 0.2782, 0.0294, 0.2456, 0.001779, 0.2456, 0.001779, 0.2782, 0.0294, 0.3108, 0.0294, 0.2782, 0.001779, 0.2782, 0.001779, 0.3108, 0.0294, 0.3434, 0.0294, 0.3108, 0.001779, 0.3108, 0.001779, 0.3434, 0.0294, 0.376, 0.0294, 0.3434, 0.001779, 0.3434, 0.001779, 0.376, 0.05703, 0.1478, 0.05703, 0.1152, 0.0294, 0.1152, 0.0294, 0.1478, 0.05703, 0.1804, 0.05703, 0.1478, 0.0294, 0.1478, 0.0294, 0.1804, 0.05703, 0.213, 0.05703, 0.1804, 0.0294, 0.1804, 0.0294, 0.213, 0.05703, 0.2456, 0.05703, 0.213, 0.0294, 0.213, 0.0294, 0.2456, 0.05703, 0.2782, 0.05703, 0.2456, 0.0294, 0.2456, 0.0294, 0.2782, 0.05703, 0.3108, 0.05703, 0.2782, 0.0294, 0.2782, 0.0294, 0.3108, 0.05703, 0.3434, 0.05703, 0.3108, 0.0294, 0.3108, 0.0294, 0.3434, 0.05703, 0.376, 0.05703, 0.3434, 0.0294, 0.3434, 0.0294, 0.376, 0.08465, 0.1478, 0.08465, 0.1152, 0.05703, 0.1152, 0.05703, 0.1478, 0.08465, 0.1804, 0.08465, 0.1478, 0.05703, 0.1478, 0.05703, 0.1804, 0.08465, 0.213, 0.08465, 0.1804, 0.05703, 0.1804, 0.05703, 0.213, 0.08465, 0.2456, 0.08465, 0.213, 0.05703, 0.213, 0.05703, 0.2456, 0.08465, 0.2782, 0.08465, 0.2456, 0.05703, 0.2456, 0.05703, 0.2782, 0.08465, 0.3108, 0.08465, 0.2782, 0.05703, 0.2782, 0.05703, 0.3108, 0.08465, 0.3434, 0.08465, 0.3108, 0.05703, 0.3108, 0.05703, 0.3434, 0.08465, 0.376, 0.08465, 0.3434, 0.05703, 0.3434, 0.05703, 0.376, 0.1123, 0.1478, 0.1123, 0.1152, 0.08465, 0.1152, 0.08465, 0.1478, 0.1123, 0.1804, 0.1123, 0.1478, 0.08465, 0.1478, 0.08465, 0.1804, 0.1123, 0.213, 0.1123, 0.1804, 0.08465, 0.1804, 0.08465, 0.213, 0.1123, 0.2456, 0.1123, 0.213, 0.08465, 0.213, 0.08465, 0.2456, 0.1123, 0.2782, 0.1123, 0.2456, 0.08465, 0.2456, 0.08465, 0.2782, 0.1123, 0.3108, 0.1123, 0.2782, 0.08465, 0.2782, 0.08465, 0.3108, 0.1123, 0.3434, 0.1123, 0.3108, 0.08465, 0.3108, 0.08465, 0.3434, 0.1123, 0.376, 0.1123, 0.3434, 0.08465, 0.3434, 0.08465, 0.376, 0.1399, 0.1478, 0.1399, 0.1152, 0.1123, 0.1152, 0.1123, 0.1478, 0.1399, 0.1804, 0.1399, 0.1478, 0.1123, 0.1478, 0.1123, 0.1804, 0.1399, 0.213, 0.1399, 0.1804, 0.1123, 0.1804, 0.1123, 0.213, 0.1399, 0.2456, 0.1399, 0.213, 0.1123, 0.213, 0.1123, 0.2456, 0.1399, 0.2782, 0.1399, 0.2456, 0.1123, 0.2456, 0.1123, 0.2782, 0.1399, 0.3108, 0.1399, 0.2782, 0.1123, 0.2782, 0.1123, 0.3108, 0.1399, 0.3434, 0.1399, 0.3108, 0.1123, 0.3108, 0.1123, 0.3434, 0.1399, 0.376, 0.1399, 0.3434, 0.1123, 0.3434, 0.1123, 0.376, 0.1675, 0.1478, 0.1675, 0.1152, 0.1399, 0.1152, 0.1399, 0.1478, 0.1675, 0.1804, 0.1675, 0.1478, 0.1399, 0.1478, 0.1399, 0.1804, 0.1675, 0.213, 0.1675, 0.1804, 0.1399, 0.1804, 0.1399, 0.213, 0.1675, 0.2456, 0.1675, 0.213, 0.1399, 0.213, 0.1399, 0.2456, 0.1675, 0.2782, 0.1675, 0.2456, 0.1399, 0.2456, 0.1399, 0.2782, 0.1675, 0.3108, 0.1675, 0.2782, 0.1399, 0.2782, 0.1399, 0.3108, 0.1675, 0.3434, 0.1675, 0.3108, 0.1399, 0.3108, 0.1399, 0.3434, 0.1675, 0.376, 0.1675, 0.3434, 0.1399, 0.3434, 0.1399, 0.376, 0.1951, 0.1478, 0.1951, 0.1152, 0.1675, 0.1152, 0.1675, 0.1478, 0.1951, 0.1804, 0.1951, 0.1478, 0.1675, 0.1478, 0.1675, 0.1804, 0.1951, 0.213, 0.1951, 0.1804, 0.1675, 0.1804, 0.1675, 0.213, 0.1951, 0.2456, 0.1951, 0.213, 0.1675, 0.213, 0.1675, 0.2456, 0.1951, 0.2782, 0.1951, 0.2456, 0.1675, 0.2456, 0.1675, 0.2782, 0.1951, 0.3108, 0.1951, 0.2782, 0.1675, 0.2782, 0.1675, 0.3108, 0.1951, 0.3434, 0.1951, 0.3108, 0.1675, 0.3108, 0.1675, 0.3434, 0.1951, 0.376, 0.1951, 0.3434, 0.1675, 0.3434, 0.1675, 0.376, 0.2228, 0.1478, 0.2228, 0.1152, 0.1951, 0.1152, 0.1951, 0.1478, 0.2228, 0.1804, 0.2228, 0.1478, 0.1951, 0.1478, 0.1951, 0.1804, 0.2228, 0.213, 0.2228, 0.1804, 0.1951, 0.1804, 0.1951, 0.213, 0.2228, 0.2456, 0.2228, 0.213, 0.1951, 0.213, 0.1951, 0.2456, 0.2228, 0.2782, 0.2228, 0.2456, 0.1951, 0.2456, 0.1951, 0.2782, 0.2228, 0.3108, 0.2228, 0.2782, 0.1951, 0.2782, 0.1951, 0.3108, 0.2228, 0.3434, 0.2228, 0.3108, 0.1951, 0.3108, 0.1951, 0.3434, 0.2228, 0.376, 0.2228, 0.3434, 0.1951, 0.3434, 0.1951, 0.376, 0.2504, 0.1478, 0.2504, 0.1152, 0.2228, 0.1152, 0.2228, 0.1478, 0.2504, 0.1804, 0.2504, 0.1478, 0.2228, 0.1478, 0.2228, 0.1804, 0.2504, 0.213, 0.2504, 0.1804, 0.2228, 0.1804, 0.2228, 0.213, 0.2504, 0.2456, 0.2504, 0.213, 0.2228, 0.213, 0.2228, 0.2456, 0.2504, 0.2782, 0.2504, 0.2456, 0.2228, 0.2456, 0.2228, 0.2782, 0.2504, 0.3108, 0.2504, 0.2782, 0.2228, 0.2782, 0.2228, 0.3108, 0.2504, 0.3434, 0.2504, 0.3108, 0.2228, 0.3108, 0.2228, 0.3434, 0.2504, 0.376, 0.2504, 0.3434, 0.2228, 0.3434, 0.2228, 0.376, 0.05703, 0.1152, 0.05703, 0.08259, 0.0294, 0.08259, 0.0294, 0.1152, 0.08465, 0.1152, 0.08465, 0.08259, 0.05703, 0.08259, 0.05703, 0.1152, 0.1123, 0.1152, 0.1123, 0.08259, 0.08465, 0.08259, 0.08465, 0.1152, 0.1399, 0.1152, 0.1399, 0.08259, 0.1123, 0.08259, 0.1123, 0.1152, 0.1675, 0.1152, 0.1675, 0.08259, 0.1399, 0.08259, 0.1399, 0.1152, 0.1951, 0.1152, 0.1951, 0.08259, 0.1675, 0.08259, 0.1675, 0.1152, 0.2228, 0.1152, 0.2228, 0.08259, 0.1951, 0.08259, 0.1951, 0.1152, 0.2504, 0.1152, 0.2504, 0.08259, 0.2228, 0.08259, 0.2228, 0.1152, 0.0294, 0.1152, 0.0294, 0.08259, 0.001779, 0.08259, 0.001779, 0.1152, 0.9719, 0.3611, 0.9987, 0.3611, 0.9987, 0.3957, 0.9719, 0.3957, 0.2788, 0.7358, 0.2512, 0.7358, 0.2512, 0.7032, 0.2788, 0.7032, 0.4998, 0.7358, 0.4721, 0.7358, 0.4721, 0.7032, 0.4998, 0.7032, 0.4721, 0.7358, 0.4445, 0.7358, 0.4445, 0.7032, 0.4721, 0.7032, 0.4445, 0.7358, 0.4169, 0.7358, 0.4169, 0.7032, 0.4445, 0.7032, 0.4169, 0.7358, 0.3893, 0.7358, 0.3893, 0.7032, 0.4169, 0.7032, 0.3893, 0.7358, 0.3616, 0.7358, 0.3616, 0.7032, 0.3893, 0.7032, 0.3616, 0.7358, 0.334, 0.7358, 0.334, 0.7032, 0.3616, 0.7032, 0.334, 0.7358, 0.3064, 0.7358, 0.3064, 0.7032, 0.334, 0.7032, 0.3064, 0.7358, 0.2788, 0.7358, 0.2788, 0.7032, 0.3064, 0.7032, 0.4998, 0.9967, 0.4721, 0.9967, 0.4721, 0.9641, 0.4998, 0.9641, 0.4998, 0.9641, 0.4721, 0.9641, 0.4721, 0.9314, 0.4998, 0.9314, 0.4998, 0.9314, 0.4721, 0.9314, 0.4721, 0.8988, 0.4998, 0.8988, 0.4998, 0.8988, 0.4721, 0.8988, 0.4721, 0.8662, 0.4998, 0.8662, 0.4998, 0.8662, 0.4721, 0.8662, 0.4721, 0.8336, 0.4998, 0.8336, 0.4998, 0.8336, 0.4721, 0.8336, 0.4721, 0.801, 0.4998, 0.801, 0.4998, 0.801, 0.4721, 0.801, 0.4721, 0.7684, 0.4998, 0.7684, 0.4998, 0.7684, 0.4721, 0.7684, 0.4721, 0.7358, 0.4998, 0.7358, 0.4721, 0.9967, 0.4445, 0.9967, 0.4445, 0.9641, 0.4721, 0.9641, 0.4721, 0.9641, 0.4445, 0.9641, 0.4445, 0.9314, 0.4721, 0.9314, 0.4721, 0.9314, 0.4445, 0.9314, 0.4445, 0.8988, 0.4721, 0.8988, 0.4721, 0.8988, 0.4445, 0.8988, 0.4445, 0.8662, 0.4721, 0.8662, 0.4721, 0.8662, 0.4445, 0.8662, 0.4445, 0.8336, 0.4721, 0.8336, 0.4721, 0.8336, 0.4445, 0.8336, 0.4445, 0.801, 0.4721, 0.801, 0.4721, 0.801, 0.4445, 0.801, 0.4445, 0.7684, 0.4721, 0.7684, 0.4721, 0.7684, 0.4445, 0.7684, 0.4445, 0.7358, 0.4721, 0.7358, 0.4445, 0.9967, 0.4169, 0.9967, 0.4169, 0.9641, 0.4445, 0.9641, 0.4445, 0.9641, 0.4169, 0.9641, 0.4169, 0.9314, 0.4445, 0.9314, 0.4445, 0.9314, 0.4169, 0.9314, 0.4169, 0.8988, 0.4445, 0.8988, 0.4445, 0.8988, 0.4169, 0.8988, 0.4169, 0.8662, 0.4445, 0.8662, 0.4445, 0.8662, 0.4169, 0.8662, 0.4169, 0.8336, 0.4445, 0.8336, 0.4445, 0.8336, 0.4169, 0.8336, 0.4169, 0.801, 0.4445, 0.801, 0.4445, 0.801, 0.4169, 0.801, 0.4169, 0.7684, 0.4445, 0.7684, 0.4445, 0.7684, 0.4169, 0.7684, 0.4169, 0.7358, 0.4445, 0.7358, 0.4169, 0.9967, 0.3893, 0.9967, 0.3893, 0.9641, 0.4169, 0.9641, 0.4169, 0.9641, 0.3893, 0.9641, 0.3893, 0.9314, 0.4169, 0.9314, 0.4169, 0.9314, 0.3893, 0.9314, 0.3893, 0.8988, 0.4169, 0.8988, 0.4169, 0.8988, 0.3893, 0.8988, 0.3893, 0.8662, 0.4169, 0.8662, 0.4169, 0.8662, 0.3893, 0.8662, 0.3893, 0.8336, 0.4169, 0.8336, 0.4169, 0.8336, 0.3893, 0.8336, 0.3893, 0.801, 0.4169, 0.801, 0.4169, 0.801, 0.3893, 0.801, 0.3893, 0.7684, 0.4169, 0.7684, 0.4169, 0.7684, 0.3893, 0.7684, 0.3893, 0.7358, 0.4169, 0.7358, 0.3893, 0.9967, 0.3616, 0.9967, 0.3616, 0.9641, 0.3893, 0.9641, 0.3893, 0.9641, 0.3616, 0.9641, 0.3616, 0.9314, 0.3893, 0.9314, 0.3893, 0.9314, 0.3616, 0.9314, 0.3616, 0.8988, 0.3893, 0.8988, 0.3893, 0.8988, 0.3616, 0.8988, 0.3616, 0.8662, 0.3893, 0.8662, 0.3893, 0.8662, 0.3616, 0.8662, 0.3616, 0.8336, 0.3893, 0.8336, 0.3893, 0.8336, 0.3616, 0.8336, 0.3616, 0.801, 0.3893, 0.801, 0.3893, 0.801, 0.3616, 0.801, 0.3616, 0.7684, 0.3893, 0.7684, 0.3893, 0.7684, 0.3616, 0.7684, 0.3616, 0.7358, 0.3893, 0.7358, 0.3616, 0.9967, 0.334, 0.9967, 0.334, 0.9641, 0.3616, 0.9641, 0.3616, 0.9641, 0.334, 0.9641, 0.334, 0.9314, 0.3616, 0.9314, 0.3616, 0.9314, 0.334, 0.9314, 0.334, 0.8988, 0.3616, 0.8988, 0.3616, 0.8988, 0.334, 0.8988, 0.334, 0.8662, 0.3616, 0.8662, 0.3616, 0.8662, 0.334, 0.8662, 0.334, 0.8336, 0.3616, 0.8336, 0.3616, 0.8336, 0.334, 0.8336, 0.334, 0.801, 0.3616, 0.801, 0.3616, 0.801, 0.334, 0.801, 0.334, 0.7684, 0.3616, 0.7684, 0.3616, 0.7684, 0.334, 0.7684, 0.334, 0.7358, 0.3616, 0.7358, 0.334, 0.9967, 0.3064, 0.9967, 0.3064, 0.9641, 0.334, 0.9641, 0.334, 0.9641, 0.3064, 0.9641, 0.3064, 0.9314, 0.334, 0.9314, 0.334, 0.9314, 0.3064, 0.9314, 0.3064, 0.8988, 0.334, 0.8988, 0.334, 0.8988, 0.3064, 0.8988, 0.3064, 0.8662, 0.334, 0.8662, 0.334, 0.8662, 0.3064, 0.8662, 0.3064, 0.8336, 0.334, 0.8336, 0.334, 0.8336, 0.3064, 0.8336, 0.3064, 0.801, 0.334, 0.801, 0.334, 0.801, 0.3064, 0.801, 0.3064, 0.7684, 0.334, 0.7684, 0.334, 0.7684, 0.3064, 0.7684, 0.3064, 0.7358, 0.334, 0.7358, 0.3064, 0.9967, 0.2788, 0.9967, 0.2788, 0.9641, 0.3064, 0.9641, 0.3064, 0.9641, 0.2788, 0.9641, 0.2788, 0.9314, 0.3064, 0.9314, 0.3064, 0.9314, 0.2788, 0.9314, 0.2788, 0.8988, 0.3064, 0.8988, 0.3064, 0.8988, 0.2788, 0.8988, 0.2788, 0.8662, 0.3064, 0.8662, 0.3064, 0.8662, 0.2788, 0.8662, 0.2788, 0.8336, 0.3064, 0.8336, 0.3064, 0.8336, 0.2788, 0.8336, 0.2788, 0.801, 0.3064, 0.801, 0.3064, 0.801, 0.2788, 0.801, 0.2788, 0.7684, 0.3064, 0.7684, 0.3064, 0.7684, 0.2788, 0.7684, 0.2788, 0.7358, 0.3064, 0.7358, 0.2788, 0.9967, 0.2512, 0.9967, 0.2512, 0.9641, 0.2788, 0.9641, 0.2788, 0.9641, 0.2512, 0.9641, 0.2512, 0.9314, 0.2788, 0.9314, 0.2788, 0.9314, 0.2512, 0.9314, 0.2512, 0.8988, 0.2788, 0.8988, 0.2788, 0.8988, 0.2512, 0.8988, 0.2512, 0.8662, 0.2788, 0.8662, 0.2788, 0.8662, 0.2512, 0.8662, 0.2512, 0.8336, 0.2788, 0.8336, 0.2788, 0.8336, 0.2512, 0.8336, 0.2512, 0.801, 0.2788, 0.801, 0.2788, 0.801, 0.2512, 0.801, 0.2512, 0.7684, 0.2788, 0.7684, 0.2788, 0.7684, 0.2512, 0.7684, 0.2512, 0.7358, 0.2788, 0.7358, 0.758, 0.3611, 0.7848, 0.3611, 0.7848, 0.3957, 0.758, 0.3957, 0.7848, 0.3611, 0.8115, 0.3611, 0.8115, 0.3957, 0.7848, 0.3957, 0.8115, 0.3611, 0.8382, 0.3611, 0.8382, 0.3957, 0.8115, 0.3957, 0.8382, 0.3611, 0.865, 0.3611, 0.865, 0.3957, 0.8382, 0.3957, 0.865, 0.3611, 0.8917, 0.3611, 0.8917, 0.3957, 0.865, 0.3957, 0.8917, 0.3611, 0.9184, 0.3611, 0.9184, 0.3957, 0.8917, 0.3957, 0.9184, 0.3611, 0.9452, 0.3611, 0.9452, 0.3957, 0.9184, 0.3957, 0.9452, 0.3611, 0.9719, 0.3611, 0.9719, 0.3957, 0.9452, 0.3957, 0.758, 0.08428, 0.7848, 0.08428, 0.7848, 0.1189, 0.758, 0.1189, 0.758, 0.1189, 0.7848, 0.1189, 0.7848, 0.1535, 0.758, 0.1535, 0.758, 0.1535, 0.7848, 0.1535, 0.7848, 0.1881, 0.758, 0.1881, 0.758, 0.1881, 0.7848, 0.1881, 0.7848, 0.2227, 0.758, 0.2227, 0.758, 0.2227, 0.7848, 0.2227, 0.7848, 0.2573, 0.758, 0.2573, 0.758, 0.2573, 0.7848, 0.2573, 0.7848, 0.2919, 0.758, 0.2919, 0.758, 0.2919, 0.7848, 0.2919, 0.7848, 0.3265, 0.758, 0.3265, 0.758, 0.3265, 0.7848, 0.3265, 0.7848, 0.3611, 0.758, 0.3611, 0.7848, 0.08428, 0.8115, 0.08428, 0.8115, 0.1189, 0.7848, 0.1189, 0.7848, 0.1189, 0.8115, 0.1189, 0.8115, 0.1535, 0.7848, 0.1535, 0.7848, 0.1535, 0.8115, 0.1535, 0.8115, 0.1881, 0.7848, 0.1881, 0.7848, 0.1881, 0.8115, 0.1881, 0.8115, 0.2227, 0.7848, 0.2227, 0.7848, 0.2227, 0.8115, 0.2227, 0.8115, 0.2573, 0.7848, 0.2573, 0.7848, 0.2573, 0.8115, 0.2573, 0.8115, 0.2919, 0.7848, 0.2919, 0.7848, 0.2919, 0.8115, 0.2919, 0.8115, 0.3265, 0.7848, 0.3265, 0.7848, 0.3265, 0.8115, 0.3265, 0.8115, 0.3611, 0.7848, 0.3611, 0.8115, 0.08428, 0.8382, 0.08428, 0.8382, 0.1189, 0.8115, 0.1189, 0.8115, 0.1189, 0.8382, 0.1189, 0.8382, 0.1535, 0.8115, 0.1535, 0.8115, 0.1535, 0.8382, 0.1535, 0.8382, 0.1881, 0.8115, 0.1881, 0.8115, 0.1881, 0.8382, 0.1881, 0.8382, 0.2227, 0.8115, 0.2227, 0.8115, 0.2227, 0.8382, 0.2227, 0.8382, 0.2573, 0.8115, 0.2573, 0.8115, 0.2573, 0.8382, 0.2573, 0.8382, 0.2919, 0.8115, 0.2919, 0.8115, 0.2919, 0.8382, 0.2919, 0.8382, 0.3265, 0.8115, 0.3265, 0.8115, 0.3265, 0.8382, 0.3265, 0.8382, 0.3611, 0.8115, 0.3611, 0.8382, 0.08428, 0.865, 0.08428, 0.865, 0.1189, 0.8382, 0.1189, 0.8382, 0.1189, 0.865, 0.1189, 0.865, 0.1535, 0.8382, 0.1535, 0.8382, 0.1535, 0.865, 0.1535, 0.865, 0.1881, 0.8382, 0.1881, 0.8382, 0.1881, 0.865, 0.1881, 0.865, 0.2227, 0.8382, 0.2227, 0.8382, 0.2227, 0.865, 0.2227, 0.865, 0.2573, 0.8382, 0.2573, 0.8382, 0.2573, 0.865, 0.2573, 0.865, 0.2919, 0.8382, 0.2919, 0.8382, 0.2919, 0.865, 0.2919, 0.865, 0.3265, 0.8382, 0.3265, 0.8382, 0.3265, 0.865, 0.3265, 0.865, 0.3611, 0.8382, 0.3611, 0.865, 0.08428, 0.8917, 0.08428, 0.8917, 0.1189, 0.865, 0.1189, 0.865, 0.1189, 0.8917, 0.1189, 0.8917, 0.1535, 0.865, 0.1535, 0.865, 0.1535, 0.8917, 0.1535, 0.8917, 0.1881, 0.865, 0.1881, 0.865, 0.1881, 0.8917, 0.1881, 0.8917, 0.2227, 0.865, 0.2227, 0.865, 0.2227, 0.8917, 0.2227, 0.8917, 0.2573, 0.865, 0.2573, 0.865, 0.2573, 0.8917, 0.2573, 0.8917, 0.2919, 0.865, 0.2919, 0.865, 0.2919, 0.8917, 0.2919, 0.8917, 0.3265, 0.865, 0.3265, 0.865, 0.3265, 0.8917, 0.3265, 0.8917, 0.3611, 0.865, 0.3611, 0.8917, 0.08428, 0.9184, 0.08428, 0.9184, 0.1189, 0.8917, 0.1189, 0.8917, 0.1189, 0.9184, 0.1189, 0.9184, 0.1535, 0.8917, 0.1535, 0.8917, 0.1535, 0.9184, 0.1535, 0.9184, 0.1881, 0.8917, 0.1881, 0.8917, 0.1881, 0.9184, 0.1881, 0.9184, 0.2227, 0.8917, 0.2227, 0.8917, 0.2227, 0.9184, 0.2227, 0.9184, 0.2573, 0.8917, 0.2573, 0.8917, 0.2573, 0.9184, 0.2573, 0.9184, 0.2919, 0.8917, 0.2919, 0.8917, 0.2919, 0.9184, 0.2919, 0.9184, 0.3265, 0.8917, 0.3265, 0.8917, 0.3265, 0.9184, 0.3265, 0.9184, 0.3611, 0.8917, 0.3611, 0.9184, 0.08428, 0.9452, 0.08428, 0.9452, 0.1189, 0.9184, 0.1189, 0.9184, 0.1189, 0.9452, 0.1189, 0.9452, 0.1535, 0.9184, 0.1535, 0.9184, 0.1535, 0.9452, 0.1535, 0.9452, 0.1881, 0.9184, 0.1881, 0.9184, 0.1881, 0.9452, 0.1881, 0.9452, 0.2227, 0.9184, 0.2227, 0.9184, 0.2227, 0.9452, 0.2227, 0.9452, 0.2573, 0.9184, 0.2573, 0.9184, 0.2573, 0.9452, 0.2573, 0.9452, 0.2919, 0.9184, 0.2919, 0.9184, 0.2919, 0.9452, 0.2919, 0.9452, 0.3265, 0.9184, 0.3265, 0.9184, 0.3265, 0.9452, 0.3265, 0.9452, 0.3611, 0.9184, 0.3611, 0.9452, 0.08428, 0.9719, 0.08428, 0.9719, 0.1189, 0.9452, 0.1189, 0.9452, 0.1189, 0.9719, 0.1189, 0.9719, 0.1535, 0.9452, 0.1535, 0.9452, 0.1535, 0.9719, 0.1535, 0.9719, 0.1881, 0.9452, 0.1881, 0.9452, 0.1881, 0.9719, 0.1881, 0.9719, 0.2227, 0.9452, 0.2227, 0.9452, 0.2227, 0.9719, 0.2227, 0.9719, 0.2573, 0.9452, 0.2573, 0.9452, 0.2573, 0.9719, 0.2573, 0.9719, 0.2919, 0.9452, 0.2919, 0.9452, 0.2919, 0.9719, 0.2919, 0.9719, 0.3265, 0.9452, 0.3265, 0.9452, 0.3265, 0.9719, 0.3265, 0.9719, 0.3611, 0.9452, 0.3611, 0.9719, 0.08428, 0.9987, 0.08428, 0.9987, 0.1189, 0.9719, 0.1189, 0.9719, 0.1189, 0.9987, 0.1189, 0.9987, 0.1535, 0.9719, 0.1535, 0.9719, 0.1535, 0.9987, 0.1535, 0.9987, 0.1881, 0.9719, 0.1881, 0.9719, 0.1881, 0.9987, 0.1881, 0.9987, 0.2227, 0.9719, 0.2227, 0.9719, 0.2227, 0.9987, 0.2227, 0.9987, 0.2573, 0.9719, 0.2573, 0.9719, 0.2573, 0.9987, 0.2573, 0.9987, 0.2919, 0.9719, 0.2919, 0.9719, 0.2919, 0.9987, 0.2919, 0.9987, 0.3265, 0.9719, 0.3265, 0.9719, 0.3265, 0.9987, 0.3265, 0.9987, 0.3611, 0.9719, 0.3611])
me_plane.use_remesh_preserve_volume = False
me_plane.use_remesh_preserve_attributes = False
me_plane.use_mirror_vertex_groups = False
me_plane.update()

# ---- objects
ob_plane = bpy.data.objects.new('Plane', me_plane)

# ---- transforms, parenting, visibility, modifiers, constraints
ob_plane.location = (0.0, 0.0, 0.0)
ob_plane.lineart.crease_threshold = 0.0
_vg = ob_plane.vertex_groups.new(name='Group')
_vg = ob_plane.vertex_groups.new(name='Group.001')

# ---- collection membership
col_collection_1.objects.link(ob_plane)

# ---- scene / render settings (as saved in the file)
scene.frame_start = 1; scene.frame_end = 250; scene.frame_set(1)
scene.render.engine = 'BLENDER_EEVEE_NEXT'
scene.render.resolution_percentage = 50
scene.render.dither_intensity = 0.0
scene.cycles.use_denoising = False
scene.cycles.samples = 128
scene.cycles.sampling_pattern = 'TABULATED_SOBOL'
scene.cycles.light_sampling_threshold = 0.0
scene.cycles.use_adaptive_sampling = False
scene.cycles.use_light_tree = False
scene.cycles.blur_glossy = 0.0
scene.cycles.sample_clamp_indirect = 0.0
scene.view_settings.view_transform = 'Standard'
bpy.context.view_layer.update()

# ---- added for rendering (the .blend has no active camera and no usable light): camera, sun
cam_auto = bpy.data.cameras.new('AutoCamera')
cam_auto.lens = 50.0
cam_auto.sensor_width = 36.0
cam_auto.clip_end = 1000.0
ob_auto_camera = bpy.data.objects.new('AutoCamera', cam_auto)
scene.collection.objects.link(ob_auto_camera)
ob_auto_camera.location = (0.712922, -0.898903, 0.573342)
ob_auto_camera.rotation_euler = (1.09748, -7.21219e-08, 0.694738)
scene.camera = ob_auto_camera
light_auto_sun = bpy.data.lights.new('AutoSun', 'SUN')
light_auto_sun.energy = 3.0
light_auto_sun.angle = 0.0523599
ob_auto_sun = bpy.data.objects.new('AutoSun', light_auto_sun)
scene.collection.objects.link(ob_auto_sun)
ob_auto_sun.rotation_euler = (0.872665, 0.174533, 0.523599)
bpy.context.view_layer.update()
